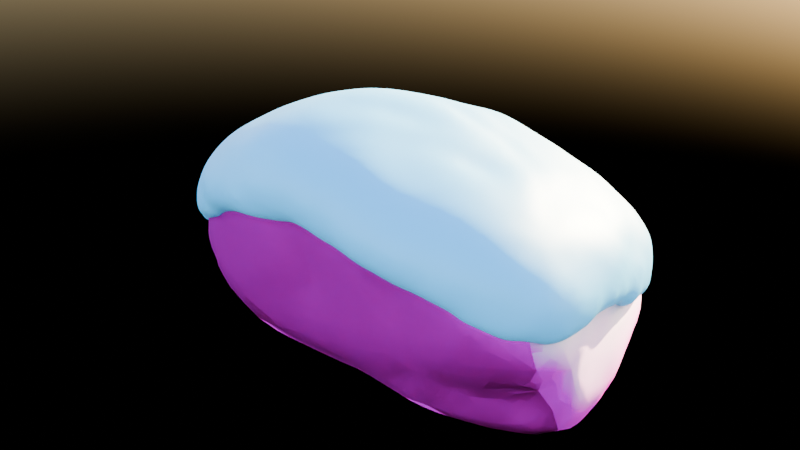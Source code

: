 # Source: snowgen_rock07.blend  (saved by Blender 4.0.36; exported with 4.5.12 LTS)
import bpy
from mathutils import Matrix  # noqa: F401  (used for matrix-valued properties, if any)

bpy.ops.wm.read_factory_settings(use_empty=True)
scene = bpy.context.scene
scene.name = 'Scene'

# ---- collections
col_rock = bpy.data.collections.new('Rock'); scene.collection.children.link(col_rock)
col_snowgenerator = bpy.data.collections.new('SnowGenerator'); scene.collection.children.link(col_snowgenerator)

# ---- images (referenced by path relative to the original .blend; pixels are not part of the script)
import os
ASSET_DIR = os.environ.get("B2B_ASSET_DIR", "")  # directory of the original .blend (textures are referenced by path, not embedded)
HERE = os.path.dirname(os.path.abspath(__file__))  # packed textures are extracted next to this script under _unpacked/

def load_image(name, relpath, width, height, colorspace="sRGB"):
    """Load a texture the original file referenced (path relative to the .blend, or extracted next to this script)."""
    p = next((c for c in (os.path.join(HERE, relpath), os.path.join(ASSET_DIR, relpath)) if relpath and os.path.exists(c)), "")
    if p:
        img = bpy.data.images.load(p, check_existing=True)
        img.name = name
    else:  # same state as the original file: an image datablock whose file is absent (Cycles renders it pink)
        img = bpy.data.images.new(name, width, height)
        img.source = "FILE"
        img.filepath = "//" + (relpath or name)
    img.colorspace_settings.name = colorspace
    return img
img_rock07_norm_jpg = load_image('rock07_norm.jpg', 'rock07_norm.jpg', 1024, 1024, 'Non-Color')
img_rock07_jpg = load_image('rock07.jpg', 'rock07.jpg', 1024, 1024, 'sRGB')
img_rock07_spec_jpg = load_image('rock07_spec.jpg', 'rock07_spec.jpg', 1024, 1024, 'sRGB')
img_untitled_001 = load_image('Untitled.001', 'rock07snow_spec.jpg', 1024, 1024, 'sRGB')

# ---- materials (node trees are filled in below, after node groups)
mat_rock07snow = bpy.data.materials.new('rock07snow')
mat_snow_top = bpy.data.materials.new('snow_top')
mat_snow_top.diffuse_color = (0.02171, 0.333, 0.8001, 1.0)
mat_snow_top.roughness = 0.9113

# ---- node groups
ng_snowthinbakeshader = bpy.data.node_groups.new('SnowThinBakeShader', 'ShaderNodeTree')
_s = ng_snowthinbakeshader.interface.new_socket(name='BSDF', in_out='OUTPUT', socket_type='NodeSocketShader')
_s = ng_snowthinbakeshader.interface.new_socket(name='Color', in_out='INPUT', socket_type='NodeSocketColor')
_s.default_value = (0.6037, 0.6037, 0.6037, 1.0)
_s = ng_snowthinbakeshader.interface.new_socket(name='Norm', in_out='INPUT', socket_type='NodeSocketColor')
_s.default_value = (0.5, 0.5, 1.0, 1.0)
_s = ng_snowthinbakeshader.interface.new_socket(name='Spec', in_out='INPUT', socket_type='NodeSocketColor')
_s = ng_snowthinbakeshader.interface.new_socket(name='Invert r/s (for bake)', in_out='INPUT', socket_type='NodeSocketFloat')
_s.subtype = 'FACTOR'
_s.default_value = 1.0
_s.min_value = 0.0
_s.max_value = 1.0
_N = ng_snowthinbakeshader.nodes; _L = ng_snowthinbakeshader.links
n0 = _N.new('ShaderNodeMix'); n0.name = 'Mix.001'; n0.location = (207, -163)
n0.data_type = 'RGBA'
n1 = _N.new('ShaderNodeMix'); n1.name = 'Mix.003'; n1.location = (-106, -397)
n1.data_type = 'RGBA'
n1.inputs[0].default_value = 0.95
n1.inputs[7].default_value = (0.06495, 0.06495, 0.06495, 1.0)
n2 = _N.new('ShaderNodeInvert'); n2.name = 'Invert Color'; n2.location = (-378, -255)
n3 = _N.new('ShaderNodeMix'); n3.name = 'Mix'; n3.location = (206, 88)
n3.data_type = 'RGBA'
n3.inputs[7].default_value = (0.6365, 0.7651, 0.8013, 1.0)
n4 = _N.new('ShaderNodeNormalMap'); n4.name = 'Normal Map'; n4.location = (-652, 48)
n4.uv_map = 'UVLayer0'
n5 = _N.new('ShaderNodeValToRGB'); n5.name = 'Color Ramp'; n5.location = (-212, 167)
while len(n5.color_ramp.elements) > 1: n5.color_ramp.elements.remove(n5.color_ramp.elements[-1])
n5.color_ramp.elements[0].position = 0.2227; n5.color_ramp.elements[0].color = (0.0, 0.0, 0.0, 1.0)
_e = n5.color_ramp.elements.new(0.5845); _e.color = (0.8613, 0.8613, 0.8613, 1.0)
n6 = _N.new('ShaderNodeNormal'); n6.name = 'Normal'; n6.location = (-410, 155)
n7 = _N.new('ShaderNodeMix'); n7.name = 'Mix.002'; n7.location = (166, -400)
n7.data_type = 'RGBA'
n8 = _N.new('NodeReroute'); n8.name = 'Reroute'; n8.location = (492, -587)
n8.width = 16
n9 = _N.new('ShaderNodeNormalMap'); n9.name = 'Normal Map.001'; n9.location = (-652, -127)
n9.uv_map = 'UVLayer0'
n9.inputs[0].default_value = 0.5
n10 = _N.new('NodeGroupInput'); n10.name = 'Group Input'; n10.location = (-897, -22)
n11 = _N.new('ShaderNodeValToRGB'); n11.name = 'Color Ramp.001'; n11.location = (-202, 404)
while len(n11.color_ramp.elements) > 1: n11.color_ramp.elements.remove(n11.color_ramp.elements[-1])
n11.color_ramp.elements[0].position = 0.3391; n11.color_ramp.elements[0].color = (0.0, 0.0, 0.0, 1.0)
_e = n11.color_ramp.elements.new(0.6973); _e.color = (1.0, 1.0, 1.0, 1.0)
n12 = _N.new('NodeGroupOutput'); n12.name = 'Group Output'; n12.location = (1037, -12)
n13 = _N.new('ShaderNodeBsdfPrincipled'); n13.name = 'Principled BSDF'; n13.location = (714, -31)
n13.distribution = 'GGX'
n13.subsurface_method = 'RANDOM_WALK_SKIN'
n13.inputs[27].default_value = (0.0, 0.0, 0.0, 1.0)
n13.inputs[28].default_value = 1.0
n14 = _N.new('ShaderNodeInvert'); n14.name = 'Invert Color.001'; n14.location = (428, -365)
_L.new(n6.outputs[1], n5.inputs[0])
_L.new(n0.outputs[2], n13.inputs[5])
_L.new(n9.outputs[0], n0.inputs[7])
_L.new(n4.outputs[0], n0.inputs[6])
_L.new(n5.outputs[0], n0.inputs[0])
_L.new(n3.outputs[2], n13.inputs[0])
_L.new(n4.outputs[0], n6.inputs[0])
_L.new(n5.outputs[0], n3.inputs[0])
_L.new(n10.outputs[1], n4.inputs[1])
_L.new(n10.outputs[1], n9.inputs[1])
_L.new(n10.outputs[0], n3.inputs[6])
_L.new(n13.outputs[0], n12.inputs[0])
_L.new(n10.outputs[2], n2.inputs[1])
_L.new(n2.outputs[0], n1.inputs[6])
_L.new(n2.outputs[0], n7.inputs[6])
_L.new(n1.outputs[2], n7.inputs[7])
_L.new(n7.outputs[2], n14.inputs[1])
_L.new(n14.outputs[0], n13.inputs[2])
_L.new(n10.outputs[3], n14.inputs[0])
_L.new(n6.outputs[1], n11.inputs[0])
_L.new(n11.outputs[0], n7.inputs[0])
_L.new(n10.outputs[2], n8.inputs[0])
n12.is_active_output = True
ng_snowgen = bpy.data.node_groups.new('SnowGen', 'GeometryNodeTree')
_s = ng_snowgen.interface.new_socket(name='Geometry', in_out='OUTPUT', socket_type='NodeSocketGeometry')
_s = ng_snowgen.interface.new_socket(name='Geometry', in_out='INPUT', socket_type='NodeSocketGeometry')
_s = ng_snowgen.interface.new_socket(name='Thickness Mult', in_out='INPUT', socket_type='NodeSocketFloat')
_s.default_value = 0.02
_s.min_value = 0.01
_s.max_value = 0.05
_s.force_non_field = True
_s.description = 'Snow thickness'
_s = ng_snowgen.interface.new_socket(name='Max Angle', in_out='INPUT', socket_type='NodeSocketFloat')
_s.default_value = 1.0
_s.min_value = 0.0
_s.max_value = 1.0
_s.force_non_field = True
_s.description = 'Max Angle'
_s = ng_snowgen.interface.new_socket(name='Noise Displacement', in_out='INPUT', socket_type='NodeSocketFloat')
_s.default_value = 0.03
_s.min_value = 0.0
_s.max_value = 0.5
_s.force_non_field = True
_s = ng_snowgen.interface.new_socket(name='Blur Strength', in_out='INPUT', socket_type='NodeSocketInt')
_s.default_value = 3
_s.min_value = 0
_s.max_value = 10
_s.force_non_field = True
_s = ng_snowgen.interface.new_socket(name='Bottom Thickness', in_out='INPUT', socket_type='NodeSocketFloat')
_s.min_value = -1e+04
_s.max_value = 1e+04
_s.force_non_field = True
_s.description = 'Bottom Thickness'
_s = ng_snowgen.interface.new_socket(name='Top Thickness', in_out='INPUT', socket_type='NodeSocketFloat')
_s.default_value = 5.0
_s.min_value = -10.0
_s.max_value = 10.0
_s.force_non_field = True
_s.description = 'Top Thickness'
_s = ng_snowgen.interface.new_socket(name='Voxel Size', in_out='INPUT', socket_type='NodeSocketFloat')
_s.subtype = 'DISTANCE'
_s.default_value = 0.02
_s.min_value = 0.01
_s.max_value = 0.1
_s.force_non_field = True
ng_snowgen.is_modifier = True
# nodes of 'SnowGen' reference scene objects; filled in after objects exist

# ---- material node trees
mat_rock07snow.use_nodes = True; mat_rock07snow.node_tree.nodes.clear()
_N = mat_rock07snow.node_tree.nodes; _L = mat_rock07snow.node_tree.links
n0 = _N.new('ShaderNodeOutputMaterial'); n0.name = 'Material Output'; n0.location = (319, 329)
n1 = _N.new('ShaderNodeTexImage'); n1.name = 'Image Texture.001'; n1.location = (-281, 219)
n1.label = 'NORMALMAP'
n1.hide = True
n1.image = img_rock07_norm_jpg
n2 = _N.new('ShaderNodeTexImage'); n2.name = 'Image Texture'; n2.location = (-285, 269)
n2.label = 'BASE COLOR'
n2.hide = True
n2.image = img_rock07_jpg
n3 = _N.new('ShaderNodeTexImage'); n3.name = 'Image Texture.002'; n3.location = (-289, 169)
n3.label = 'SPECMAP'
n3.image = img_rock07_spec_jpg
n4 = _N.new('ShaderNodeGroup'); n4.name = 'Group'; n4.location = (38, 306)
n4.node_tree = ng_snowthinbakeshader
n4.inputs[3].default_value = 1.0
n5 = _N.new('ShaderNodeTexImage'); n5.name = 'Image Texture.003'; n5.location = (-273, 559)
n5.label = 'BAKE TO'
n5.image = img_untitled_001
_L.new(n2.outputs[0], n4.inputs[0])
_L.new(n1.outputs[0], n4.inputs[1])
_L.new(n3.outputs[0], n4.inputs[2])
_L.new(n4.outputs[0], n0.inputs[0])
n0.is_active_output = True
mat_snow_top.use_nodes = True; mat_snow_top.node_tree.nodes.clear()
_N = mat_snow_top.node_tree.nodes; _L = mat_snow_top.node_tree.links
n0 = _N.new('ShaderNodeBsdfPrincipled'); n0.name = 'Principled BSDF'; n0.location = (10, 300)
n0.inputs[0].default_value = (0.0968, 0.5471, 1.0, 1.0)
n0.inputs[3].default_value = 1.45
n1 = _N.new('ShaderNodeOutputMaterial'); n1.name = 'Material Output'; n1.location = (300, 300)
_L.new(n0.outputs[0], n1.inputs[0])
n1.is_active_output = True

# ---- world
world_world = bpy.data.worlds.new('World'); scene.world = world_world
world_world.use_nodes = True; world_world.node_tree.nodes.clear()
_N = world_world.node_tree.nodes; _L = world_world.node_tree.links
n0 = _N.new('ShaderNodeOutputWorld'); n0.name = 'World Output'; n0.location = (300, 300)
n1 = _N.new('ShaderNodeBackground'); n1.name = 'Background'; n1.location = (10, 300)
n2 = _N.new('ShaderNodeTexSky'); n2.name = 'Sky Texture'; n2.location = (-239, 280)
n2.sun_intensity = 0.4
_L.new(n1.outputs[0], n0.inputs[0])
_L.new(n2.outputs[0], n1.inputs[0])
n0.is_active_output = True
world_world.color = (0.05088, 0.05088, 0.05088)
world_world.use_sun_shadow = False
world_world.sun_shadow_jitter_overblur = 0.0

# ---- meshes
me_rock07white2rnd = bpy.data.meshes.new('rock07white2rnd')
me_rock07white2rnd.from_pydata([(2.123, -1.082, 1.724), (2.497, -0.1266, 1.304), (1.953, 0.02488, 1.503), (1.594, 0.2764, 1.598), (2.401, 0.535, 1.103), (1.608, -0.3201, 1.763), (1.26, 0.04986, 1.69), (2.213, 1.141, 0.9271), (1.706, 1.048, 1.268), (2.87, -0.8686, 1.061), (2.682, 0.005171, 1.098), (2.89, -0.51, 0.2487), (2.76, 0.5463, 0.5857), (2.841, -0.2335, 0.8481), (2.972, -0.9939, 0.3778), (0.9534, 0.4417, 1.729), (0.9669, 0.07319, 1.856), (0.8475, 0.1408, 1.808), (0.7969, -0.3896, 1.994), (1.094, -0.5161, 1.923), (2.317, 1.457, 0.714), (1.812, 1.353, 1.012), (1.15, -1.007, 1.965), (1.712, -1.334, 1.842), (2.905, -0.3931, -0.2974), (2.964, -0.7879, -0.237), (1.094, 1.437, 1.355), (2.961, -1.254, 0.863), (1.228, -0.8341, 1.79), (0.9244, -0.7984, 1.939), (1.742, 1.715, 0.9023), (0.1417, 0.2436, 1.966), (0.2377, 0.000387, 2.114), (0.3438, 0.5441, 1.928), (2.744, -1.637, 1.045), (0.7107, 1.18, 1.6), (2.818, -0.08211, -0.7718), (1.944, -1.692, 1.75), (1.256, -1.893, 1.857), (2.006, -1.924, 1.573), (0.2152, -0.8453, 2.137), (2.848, -1.491, 0.5137), (0.1358, 0.8761, 1.826), (2.272, 1.89, 0.02836), (2.61, 1.366, 0.1685), (-2.828, -0.2005, -0.7506), (-2.762, -0.7383, -0.6476), (2.152, -2.022, 1.175), (2.086, -1.926, 0.8689), (2.441, -1.914, 1.033), (-0.3018, 0.4647, 2.005), (-2.591, -0.005607, -0.8513), (2.85, 0.5571, -0.09114), (2.875, 0.248, -0.4239), (2.621, 0.7743, -0.8735), (0.9576, 1.916, 0.8121), (1.294, 1.72, 1.008), (2.457, 1.646, -0.4195), (0.4468, -1.083, 2.037), (2.471, -1.743, 0.5691), (2.631, -1.368, 0.1463), (1.723, 2.116, 0.1555), (0.5539, 1.463, 1.373), (2.602, -1.034, -0.5131), (2.34, -1.081, -0.4575), (2.149, -1.114, -0.7547), (2.195, -1.285, -0.1575), (0.2535, -1.697, 2.103), (2.595, 0.3224, -0.9942), (1.095, 2.16, -0.1911), (1.695, 2.161, -0.1468), (2.196, 1.899, -0.5034), (-1.148, 0.2823, 1.86), (-0.7361, 0.129, 2.078), (-2.101, -0.4597, -0.8979), (0.9526, -1.884, 1.056), (1.564, -2.012, 1.515), (1.002, -2.142, 1.62), (2.09, -1.508, -0.05417), (1.935, -1.846, 0.4456), (1.794, -1.327, -0.3015), (2.781, -0.8067, -0.79), (2.118, -0.7196, -1.146), (1.726, -1.467, -0.1073), (-0.4058, 0.8228, 1.801), (-0.986, -0.2665, 2.131), (-0.9117, -0.8058, 2.156), (-0.4173, -0.3221, 2.223), (1.178, -1.768, 0.3466), (2.401, -0.1722, -1.144), (1.913, 1.927, -0.8506), (1.397, 2.141, -0.6239), (-2.687, -1.094, -0.4471), (0.6599, 2.191, 0.1554), (0.5993, 2.077, 0.3816), (1.05, 2.021, 0.3523), (-0.185, 1.529, 1.318), (-0.3745, 1.39, 1.539), (0.1976, 1.364, 1.634), (-0.3773, -0.7517, 2.177), (-0.4371, -1.082, 2.201), (1.078, -2.082, 1.763), (0.3103, -2.056, 1.676), (1.762, -0.08538, -1.176), (1.76, 0.3627, -1.179), (0.6543, 2.263, -0.4479), (1.327, -1.549, -0.1587), (1.483, -1.697, 0.1141), (-0.4992, -1.791, 2.086), (0.2064, -1.293, 2.109), (-0.07743, -1.88, 2.019), (-1.196, 1.188, 1.125), (-0.04195, 2.131, 0.3478), (-0.02949, 1.977, 0.8134), (-0.4275, 1.768, 1.091), (0.1859, 1.824, 1.116), (0.9255, -1.44, -0.3018), (0.5456, -1.311, -0.7315), (1.07, -1.283, -0.907), (-0.7051, 1.432, 1.287), (1.821, 0.808, -1.163), (1.938, 1.438, -1.161), (0.124, -1.869, 0.7767), (0.5422, -1.96, 1.11), (0.8073, -1.712, -0.03252), (1.557, 1.809, -1.07), (0.9405, 1.691, -1.125), (0.3055, 1.945, -1.066), (-1.129, 1.578, 0.8489), (-0.9168, 1.841, 0.5883), (1.096, 2.082, -0.9359), (0.6044, 2.223, -0.8261), (-1.835, -0.09311, 1.703), (-1.482, -0.5063, 1.975), (-0.07839, 2.313, -0.512), (-0.4316, -2.047, 1.785), (1.387, -0.8098, -1.123), (0.8523, -1.087, -1.047), (-0.7701, 1.882, 0.4767), (-1.402, 1.278, 0.8072), (-0.3893, 2.033, 0.3828), (-0.7887, 2.067, 0.1611), (1.129, 0.3152, -1.105), (0.4991, 0.4502, -1.096), (0.1697, -1.663, -0.223), (-0.1089, -1.444, -0.5543), (0.7231, -0.3694, -1.132), (-0.06908, -1.078, -0.9662), (-0.3, -1.885, 1.168), (-0.8379, -1.88, 0.6826), (-0.2823, -1.735, 0.7149), (-0.8857, 2.172, -0.304), (-1.469, 1.926, 0.2672), (-0.3013, 0.06279, -1.034), (-0.9559, -1.999, 1.462), (-1.445, -1.938, 1.564), (-1.666, -0.7869, 1.838), (-2.508, 0.1884, 0.9805), (-1.639, 0.4847, 1.396), (-3.285, 0.03579, -0.7185), (-3.361, -0.1461, -0.5627), (0.4197, -1.173, -0.9442), (-0.4956, -0.8925, -1.033), (-0.5103, -1.274, -0.7215), (-2.583, 0.9876, 0.4115), (-1.069, -1.447, -0.5945), (-1.636, 0.118, -0.9532), (-3.253, 1.183, -0.3293), (-3.51, 0.8802, -0.5196), (-3.651, 0.8245, -0.2276), (-3.196, 0.8726, -0.6971), (-2.1, -1.601, -0.0196), (-2.583, -0.9219, 1.299), (-1.995, -0.6742, 1.703), (-2.615, -0.5186, 1.299), (-2.95, 0.4819, -0.7372), (-2.463, -0.9292, -0.7773), (-1.009, 1.199, -0.97), (-1.659, 1.076, -0.8737), (-3.551, 0.4404, -0.5869), (-3.677, 0.1099, -0.2458), (-3.305, -0.3184, -0.02612), (-1.489, -1.805, 1.741), (-2.465, -1.581, 0.4041), (-1.021, -0.08503, -1.008), (-0.7676, -1.703, 0.2977), (-0.2145, -1.649, -0.0492), (-2.592, 1.399, -0.6318), (-1.576, 1.678, -0.8633), (-1.484, -0.8457, -0.9798), (-2.12, -1.29, -0.7491), (-2.824, 1.324, 0.192), (-0.8948, 0.6841, 1.768), (-3.222, 0.6028, 0.3148), (-0.1008, 1.646, 1.258), (1.687, -0.6818, 1.756), (-1.688, -1.696, 0.07139), (-2.423, -1.532, 1.08), (-2.762, -1.364, 0.5815), (-2.219, -1.714, 0.9136), (1.965, 1.91, 0.5053), (-3.245, 0.3012, 0.5061), (0.02648, 1.23, -1.028), (-0.7618, -1.168, -0.9605), (-3.035, 0.7646, 0.3965), (-3.496, 0.6602, 0.1324), (-3.102, 1.111, 0.136), (-2.14, 1.618, 0.3374), (-3.201, -0.4556, 0.6822), (-2.06, -1.257, 1.581), (-1.285, 2.071, -0.6572), (-0.9091, 1.886, -0.9168), (-0.7628, 1.377, -0.9427), (-1.677, -1.431, -0.6686), (-2.444, 1.369, 0.3706), (-2.722, 1.581, 0.06751), (-1.405, -1.883, 0.9764), (-2.952, 1.282, -0.4898), (0.005313, -0.6305, 2.065), (-2.038, 1.016, 0.687), (1.201, 1.42, -1.11), (-1.0, -1.576, 2.076), (-2.609, 1.673, -0.3919), (2.638, -0.2322, -0.9981), (-1.657, 2.031, -0.4282), (-2.458, 0.8788, -0.7823), (-2.238, 1.856, -0.2035), (-2.261, 1.748, -0.5829), (-2.946, 1.267, -0.1527), (-0.7847, 2.188, -0.6454), (-2.09, 1.919, -0.07004), (2.62, -0.8516, 1.378), (2.796, -1.373, 1.259), (-2.949, -0.4484, -0.2889), (-2.908, -0.7558, -0.4131), (-2.17, 1.115, 0.4929), (2.432, 1.412, -0.805), (-3.127, -0.2787, 0.8208), (-0.302, 2.112, -0.9238), (-1.74, 1.237, 0.7109), (1.401, -1.405, -0.3247), (-1.663, 0.9077, 0.941), (-3.511, 0.08766, 0.2154), (1.529, -1.03, -1.031), (0.009015, 0.8341, 1.805), (2.274, 0.8236, -1.173), (-2.624, -1.43, 0.1055), (2.73, -1.202, 0.1716), (-3.29, -0.3712, 0.2257), (-2.67, -1.352, -0.1862), (2.552, 1.065, 0.6497), (2.497, -1.682, 1.517)], [], [(0, 1, 2), (3, 2, 4), (5, 3, 6), (7, 8, 4), (9, 10, 231), (11, 12, 13), (10, 13, 12), (9, 14, 13), (6, 3, 15), (16, 6, 17), (232, 9, 231), (16, 18, 19), (250, 20, 7), (5, 16, 19), (21, 7, 20), (28, 22, 195), (0, 22, 23), (24, 11, 25), (25, 11, 14), (21, 26, 8), (27, 9, 232), (28, 19, 29), (21, 30, 26), (17, 31, 32), (31, 17, 33), (28, 29, 22), (34, 27, 232), (35, 8, 26), (36, 24, 25), (37, 38, 39), (18, 40, 29), (27, 34, 41), (42, 33, 15), (43, 20, 44), (233, 45, 46), (47, 48, 49), (31, 33, 50), (31, 50, 32), (51, 46, 45), (81, 36, 25), (52, 53, 54), (55, 56, 30), (57, 43, 44), (29, 40, 58), (200, 55, 30), (39, 38, 101), (41, 59, 60), (43, 70, 61), (60, 78, 247), (160, 45, 233), (38, 22, 58), (41, 14, 27), (98, 35, 62), (63, 64, 65), (66, 65, 64), (44, 236, 57), (58, 67, 38), (78, 66, 247), (68, 54, 53), (56, 55, 26), (69, 61, 70), (43, 57, 71), (72, 73, 192), (176, 51, 74), (75, 76, 77), (66, 80, 65), (26, 55, 115), (78, 59, 79), (66, 78, 80), (81, 65, 82), (192, 73, 50), (83, 80, 78), (42, 97, 84), (85, 86, 87), (72, 85, 73), (47, 88, 79), (89, 245, 68), (90, 91, 70), (92, 46, 176), (93, 94, 95), (96, 97, 98), (99, 86, 100), (77, 101, 110), (97, 192, 84), (234, 46, 92), (130, 91, 90), (77, 110, 102), (103, 104, 89), (105, 69, 91), (106, 83, 107), (100, 108, 109), (110, 109, 108), (97, 119, 111), (94, 112, 113), (100, 221, 108), (86, 221, 100), (96, 194, 114), (114, 194, 115), (107, 88, 106), (116, 117, 118), (119, 96, 114), (245, 120, 121), (122, 123, 102), (106, 88, 124), (125, 126, 127), (128, 119, 114), (128, 114, 129), (130, 127, 131), (132, 173, 133), (106, 124, 116), (134, 112, 93), (110, 108, 135), (136, 243, 137), (116, 124, 117), (138, 129, 114), (111, 139, 239), (140, 141, 138), (111, 128, 139), (142, 143, 104), (117, 144, 145), (161, 118, 117), (103, 146, 142), (145, 147, 161), (161, 117, 145), (148, 149, 150), (141, 140, 151), (138, 152, 129), (146, 153, 143), (154, 135, 155), (156, 173, 209), (157, 132, 158), (134, 229, 151), (180, 159, 160), (149, 148, 154), (137, 161, 162), (92, 249, 234), (145, 163, 147), (239, 207, 214), (214, 235, 239), (235, 214, 164), (165, 163, 145), (147, 162, 161), (74, 51, 166), (180, 160, 181), (152, 141, 151), (167, 168, 169), (179, 168, 170), (171, 249, 190), (172, 173, 174), (170, 175, 179), (176, 190, 92), (177, 166, 178), (14, 11, 13), (179, 180, 169), (181, 248, 180), (15, 8, 35), (155, 182, 197), (41, 49, 59), (30, 21, 20), (98, 42, 35), (246, 171, 183), (85, 87, 73), (52, 54, 44), (184, 74, 166), (49, 48, 59), (180, 248, 242), (71, 70, 43), (150, 185, 186), (178, 187, 188), (88, 76, 75), (37, 251, 23), (101, 76, 39), (176, 189, 190), (26, 62, 35), (66, 64, 247), (135, 182, 155), (153, 166, 177), (191, 164, 214), (192, 158, 72), (57, 236, 90), (242, 205, 169), (242, 193, 205), (40, 99, 100), (96, 98, 194), (5, 28, 195), (171, 196, 183), (187, 217, 222), (197, 198, 199), (165, 196, 213), (200, 95, 55), (242, 237, 201), (177, 202, 153), (203, 189, 162), (201, 237, 157), (238, 131, 127), (164, 206, 204), (123, 77, 102), (169, 205, 206), (175, 159, 179), (123, 88, 75), (188, 187, 227), (213, 203, 163), (152, 207, 128), (237, 242, 208), (182, 209, 197), (210, 211, 188), (169, 206, 167), (184, 189, 74), (163, 165, 213), (211, 212, 177), (146, 136, 137), (203, 213, 190), (184, 162, 189), (214, 215, 191), (202, 127, 126), (127, 202, 212), (149, 154, 216), (167, 217, 168), (40, 218, 99), (172, 198, 197), (184, 166, 153), (158, 219, 157), (174, 237, 172), (143, 220, 104), (156, 133, 173), (124, 122, 144), (156, 221, 133), (192, 97, 111), (221, 86, 133), (191, 215, 222), (89, 223, 81), (86, 85, 133), (140, 134, 151), (224, 151, 229), (221, 156, 209), (51, 175, 225), (199, 155, 197), (222, 226, 227), (188, 211, 177), (220, 202, 126), (185, 149, 196), (40, 109, 58), (146, 162, 153), (206, 228, 217), (238, 211, 229), (175, 170, 225), (202, 143, 153), (197, 209, 172), (171, 213, 196), (132, 157, 174), (210, 224, 229), (24, 53, 11), (149, 216, 196), (202, 177, 212), (146, 137, 162), (165, 185, 196), (226, 230, 224), (230, 207, 152), (186, 185, 165), (202, 220, 143), (230, 152, 151), (144, 122, 186), (207, 226, 215), (237, 208, 172), (145, 186, 165), (204, 206, 193), (211, 210, 229), (226, 207, 230), (211, 238, 127), (215, 214, 207), (231, 251, 232), (233, 234, 249), (228, 206, 191), (224, 230, 151), (137, 118, 161), (149, 185, 150), (155, 199, 216), (246, 183, 198), (157, 219, 235), (154, 155, 216), (162, 147, 203), (191, 206, 164), (157, 164, 204), (121, 90, 236), (108, 221, 182), (157, 237, 174), (144, 117, 124), (98, 115, 194), (144, 186, 145), (238, 229, 134), (141, 152, 138), (170, 187, 225), (157, 235, 164), (183, 196, 216), (239, 128, 207), (120, 104, 220), (173, 172, 209), (45, 159, 51), (148, 135, 154), (147, 163, 203), (226, 222, 215), (238, 134, 131), (132, 174, 173), (127, 212, 211), (193, 206, 205), (152, 128, 129), (241, 239, 219), (106, 116, 118), (108, 182, 135), (224, 227, 226), (51, 159, 175), (239, 139, 128), (204, 193, 201), (240, 106, 118), (167, 206, 217), (130, 125, 127), (105, 131, 134), (162, 184, 153), (210, 227, 224), (177, 178, 188), (134, 140, 112), (159, 45, 160), (186, 122, 150), (191, 222, 228), (198, 172, 208), (125, 90, 121), (199, 183, 216), (136, 146, 103), (142, 104, 103), (6, 16, 5), (136, 82, 243), (125, 220, 126), (158, 241, 219), (128, 111, 119), (135, 148, 102), (138, 114, 113), (170, 168, 217), (148, 122, 102), (136, 103, 82), (242, 201, 193), (123, 122, 124), (140, 138, 113), (188, 227, 210), (143, 142, 146), (140, 113, 112), (157, 204, 201), (124, 88, 123), (158, 132, 72), (133, 85, 132), (121, 220, 125), (121, 120, 220), (111, 241, 158), (137, 243, 118), (102, 110, 135), (93, 95, 69), (239, 241, 111), (80, 240, 118), (181, 160, 233), (121, 236, 245), (104, 120, 245), (69, 105, 93), (217, 228, 222), (182, 221, 209), (240, 80, 83), (91, 131, 105), (131, 91, 130), (158, 192, 111), (104, 245, 89), (119, 97, 96), (90, 125, 130), (203, 190, 189), (112, 94, 93), (106, 240, 83), (166, 51, 225), (94, 113, 55), (115, 113, 114), (110, 67, 109), (69, 70, 91), (97, 42, 98), (118, 243, 65), (50, 84, 192), (94, 55, 95), (55, 113, 115), (99, 87, 86), (82, 103, 89), (105, 134, 93), (170, 217, 187), (198, 183, 199), (107, 83, 78), (242, 248, 208), (122, 148, 150), (80, 118, 65), (62, 26, 115), (68, 245, 54), (88, 107, 79), (89, 81, 82), (222, 227, 187), (67, 110, 101), (79, 48, 47), (65, 243, 82), (62, 115, 98), (68, 53, 36), (85, 72, 132), (78, 79, 107), (71, 90, 70), (57, 90, 71), (244, 42, 84), (89, 68, 223), (101, 77, 76), (38, 67, 101), (87, 99, 218), (109, 67, 58), (245, 236, 54), (75, 77, 123), (59, 48, 79), (61, 69, 95), (180, 242, 169), (36, 223, 68), (234, 233, 46), (223, 36, 81), (81, 25, 14), (60, 59, 78), (54, 236, 44), (248, 246, 198), (63, 65, 81), (109, 40, 100), (76, 88, 47), (34, 49, 41), (87, 50, 73), (41, 247, 14), (33, 244, 50), (38, 23, 22), (218, 40, 18), (208, 248, 198), (33, 42, 244), (87, 32, 50), (233, 248, 181), (12, 52, 44), (41, 60, 247), (19, 18, 29), (39, 47, 49), (190, 213, 171), (200, 43, 61), (34, 251, 49), (247, 81, 14), (64, 63, 247), (10, 1, 231), (47, 39, 76), (233, 249, 248), (249, 246, 248), (15, 35, 42), (43, 200, 20), (168, 179, 169), (61, 95, 200), (24, 36, 53), (176, 46, 51), (187, 178, 225), (63, 81, 247), (58, 22, 29), (20, 250, 44), (30, 56, 26), (17, 15, 33), (12, 44, 250), (52, 12, 11), (38, 37, 23), (249, 171, 246), (189, 176, 74), (251, 34, 232), (27, 14, 9), (53, 52, 11), (16, 32, 18), (32, 87, 218), (30, 20, 200), (251, 231, 0), (218, 18, 32), (17, 32, 16), (22, 0, 195), (5, 195, 0), (251, 37, 39), (7, 21, 8), (250, 7, 4), (15, 17, 6), (4, 10, 12), (8, 15, 3), (0, 23, 251), (19, 28, 5), (10, 4, 1), (4, 12, 250), (1, 0, 231), (5, 0, 2), (9, 13, 10), (5, 2, 3), (180, 179, 159), (190, 249, 92), (8, 3, 4), (178, 166, 225), (39, 49, 251), (1, 4, 2), (235, 219, 239), (84, 50, 244)])
me_rock07white2rnd.polygons.foreach_set('use_smooth', [True] * 500)
_uv = me_rock07white2rnd.uv_layers.new(name='UVLayer0')
_uv.uv.foreach_set('vector', [0.4206, 0.1785, 0.4697, 0.09264, 0.5159, 0.1235, 0.558, 0.1347, 0.5159, 0.1235, 0.5264, 0.05847, 0.5115, 0.1702, 0.558, 0.1347, 0.5621, 0.1717, 0.5848, 0.03415, 0.6098, 0.07836, 0.5264, 0.05847, 0.1947, 0.893, 0.2159, 0.8126, 0.2275, 0.8935, 0.1202, 0.8467, 0.1748, 0.756, 0.1857, 0.8318, 0.2159, 0.8126, 0.1857, 0.8318, 0.1748, 0.756, 0.1947, 0.893, 0.1235, 0.8936, 0.1857, 0.8318, 0.5621, 0.1717, 0.558, 0.1347, 0.6116, 0.1705, 0.5825, 0.1924, 0.5621, 0.1717, 0.5954, 0.1961, 0.205, 0.9408, 0.1947, 0.893, 0.2275, 0.8935, 0.5825, 0.1924, 0.5581, 0.2325, 0.5295, 0.2186, 0.5577, 0.01201, 0.6025, 0.006176, 0.5848, 0.03415, 0.5115, 0.1702, 0.5825, 0.1924, 0.5295, 0.2186, 0.6265, 0.05034, 0.5848, 0.03415, 0.6025, 0.006176, 0.9637, 0.9161, 0.9774, 0.8946, 0.9774, 0.9569, 0.4206, 0.1785, 0.4886, 0.2437, 0.4278, 0.2226, 0.06772, 0.8267, 0.1202, 0.8467, 0.06595, 0.8641, 0.06595, 0.8641, 0.1202, 0.8467, 0.1235, 0.8936, 0.6265, 0.05034, 0.6787, 0.09876, 0.6098, 0.07836, 0.1671, 0.9255, 0.1947, 0.893, 0.205, 0.9408, 0.497, 0.2263, 0.5295, 0.2186, 0.519, 0.2467, 0.6265, 0.05034, 0.6588, 0.03285, 0.6787, 0.09876, 0.5954, 0.1961, 0.6484, 0.2404, 0.6235, 0.2497, 0.6484, 0.2404, 0.5954, 0.1961, 0.6583, 0.2087, 0.497, 0.2263, 0.519, 0.2467, 0.4886, 0.2437, 0.1787, 0.9598, 0.1671, 0.9255, 0.205, 0.9408, 0.6834, 0.1429, 0.6098, 0.07836, 0.6787, 0.09876, 0.0265, 0.7891, 0.06772, 0.8267, 0.06595, 0.8641, 0.3858, 0.2264, 0.4147, 0.2863, 0.3645, 0.2334, 0.5581, 0.2325, 0.5608, 0.3004, 0.519, 0.2467, 0.1671, 0.9255, 0.1787, 0.9598, 0.1279, 0.9389, 0.697, 0.2025, 0.6583, 0.2087, 0.6116, 0.1705, 0.1464, 0.6185, 0.2066, 0.6701, 0.1493, 0.6728, 0.2305, 0.9507, 0.2633, 0.9237, 0.2633, 0.9834, 0.4125, 0.91, 0.4443, 0.9063, 0.4256, 0.9363, 0.6484, 0.2404, 0.6583, 0.2087, 0.6937, 0.2584, 0.6484, 0.2404, 0.6937, 0.2584, 0.6235, 0.2497, 0.2053, 0.4689, 0.2755, 0.4891, 0.2229, 0.4915, 0.01078, 0.8533, 0.0265, 0.7891, 0.06595, 0.8641, 0.1069, 0.7443, 0.06753, 0.7665, 0.03347, 0.7076, 0.7247, 0.0738, 0.6878, 0.06452, 0.6588, 0.03285, 0.09629, 0.635, 0.1464, 0.6185, 0.1493, 0.6728, 0.519, 0.2467, 0.5608, 0.3004, 0.528, 0.2971, 0.6599, 0.00149, 0.7247, 0.0738, 0.6588, 0.03285, 0.3645, 0.2334, 0.4147, 0.2863, 0.412, 0.3083, 0.4798, 0.9751, 0.4732, 0.9423, 0.5193, 0.9584, 0.1464, 0.6185, 0.1359, 0.5827, 0.1652, 0.5925, 0.9711, 0.738, 0.9637, 0.6841, 0.9879, 0.75, 0.3003, 0.8717, 0.2802, 0.9207, 0.2475, 0.8842, 0.4147, 0.2863, 0.4886, 0.2437, 0.528, 0.2971, 0.1279, 0.9389, 0.1235, 0.8936, 0.1671, 0.9255, 0.7304, 0.1677, 0.6834, 0.1429, 0.7154, 0.1345, 0.5891, 0.96, 0.5852, 0.9365, 0.6149, 0.9223, 0.5539, 0.9219, 0.6149, 0.9223, 0.5852, 0.9365, 0.1493, 0.6728, 0.05325, 0.6489, 0.09629, 0.635, 0.528, 0.2971, 0.4937, 0.3466, 0.4147, 0.2863, 0.9637, 0.6841, 0.9865, 0.6986, 0.9879, 0.75, 0.01273, 0.7456, 0.03347, 0.7076, 0.06753, 0.7665, 0.6878, 0.06452, 0.7247, 0.0738, 0.6787, 0.09876, 0.8614, 0.512, 0.8143, 0.4725, 0.8469, 0.4703, 0.1464, 0.6185, 0.09629, 0.635, 0.09359, 0.6071, 0.7347, 0.325, 0.6961, 0.3084, 0.749, 0.2834, 0.2956, 0.4627, 0.2053, 0.4689, 0.2519, 0.4277, 0.4368, 0.8037, 0.3849, 0.8546, 0.3773, 0.8044, 0.5539, 0.9219, 0.5705, 0.8877, 0.6149, 0.9223, 0.6787, 0.09876, 0.7247, 0.0738, 0.7669, 0.1356, 0.5408, 0.9128, 0.4732, 0.9423, 0.4879, 0.8962, 0.9865, 0.6986, 0.9637, 0.6841, 0.9879, 0.6594, 0.6184, 0.9773, 0.6149, 0.9223, 0.66, 0.9211, 0.749, 0.2834, 0.6961, 0.3084, 0.6937, 0.2584, 0.5498, 0.8807, 0.5705, 0.8877, 0.5408, 0.9128, 0.697, 0.2025, 0.7694, 0.2042, 0.7279, 0.2423, 0.6821, 0.349, 0.6364, 0.3754, 0.6411, 0.3144, 0.7347, 0.325, 0.6821, 0.349, 0.6961, 0.3084, 0.4125, 0.91, 0.5054, 0.8294, 0.4879, 0.8962, 0.2474, 0.02906, 0.1501, 0.03528, 0.2003, 0.0109, 0.06025, 0.5943, 0.08869, 0.5716, 0.1359, 0.5827, 0.3103, 0.4858, 0.2755, 0.4891, 0.2956, 0.4627, 0.8327, 0.5417, 0.8087, 0.5544, 0.8037, 0.5266, 0.7176, 0.6496, 0.696, 0.673, 0.6764, 0.6352, 0.606, 0.336, 0.6364, 0.3754, 0.5848, 0.3595, 0.3773, 0.8044, 0.3638, 0.8096, 0.3526, 0.7036, 0.7694, 0.2042, 0.749, 0.2834, 0.7279, 0.2423, 0.6317, 0.4678, 0.6534, 0.4828, 0.6271, 0.4894, 0.9386, 0.5141, 0.9016, 0.4904, 0.9144, 0.4678, 0.3773, 0.8044, 0.3526, 0.7036, 0.3794, 0.7419, 0.2357, 0.08443, 0.1922, 0.08251, 0.2474, 0.02906, 0.8967, 0.5348, 0.8614, 0.512, 0.9016, 0.4904, 0.5568, 0.8461, 0.5498, 0.8807, 0.5265, 0.8582, 0.5848, 0.3595, 0.5351, 0.4033, 0.5274, 0.3266, 0.5014, 0.3788, 0.5274, 0.3266, 0.5351, 0.4033, 0.696, 0.673, 0.7284, 0.6922, 0.7507, 0.7422, 0.8087, 0.5544, 0.8234, 0.5955, 0.7728, 0.6067, 0.5848, 0.3595, 0.5838, 0.425, 0.5351, 0.4033, 0.6364, 0.3754, 0.5838, 0.425, 0.5848, 0.3595, 0.9949, 0.6147, 0.9839, 0.6251, 0.9637, 0.5981, 0.9637, 0.5981, 0.9839, 0.6251, 0.9696, 0.6564, 0.5265, 0.8582, 0.5054, 0.8294, 0.5568, 0.8461, 0.576, 0.8111, 0.623, 0.7804, 0.6359, 0.8284, 0.9949, 0.5646, 0.9949, 0.6147, 0.9637, 0.5981, 0.1501, 0.03528, 0.1492, 0.07519, 0.08865, 0.06195, 0.4711, 0.7324, 0.4337, 0.7671, 0.3794, 0.7419, 0.5568, 0.8461, 0.5054, 0.8294, 0.5462, 0.7995, 0.05064, 0.09442, 0.05888, 0.1486, 0.03089, 0.2037, 0.7828, 0.7103, 0.7284, 0.6922, 0.748, 0.6496, 0.7828, 0.7103, 0.748, 0.6496, 0.8095, 0.6769, 0.02161, 0.1346, 0.03089, 0.2037, 0.005375, 0.178, 0.7507, 0.3918, 0.717, 0.4363, 0.6962, 0.3949, 0.5568, 0.8461, 0.5462, 0.7995, 0.576, 0.8111, 0.9161, 0.5824, 0.8234, 0.5955, 0.8327, 0.5417, 0.3526, 0.7036, 0.3513, 0.6651, 0.3753, 0.675, 0.3041, 0.1212, 0.3262, 0.1106, 0.3283, 0.1701, 0.576, 0.8111, 0.5462, 0.7995, 0.623, 0.7804, 0.8192, 0.6634, 0.8095, 0.6769, 0.748, 0.6496, 0.7507, 0.7422, 0.7884, 0.7493, 0.8036, 0.7752, 0.8244, 0.6264, 0.8546, 0.6511, 0.8192, 0.6634, 0.7507, 0.7422, 0.7828, 0.7103, 0.7884, 0.7493, 0.1935, 0.1388, 0.1771, 0.1935, 0.1922, 0.08251, 0.623, 0.7804, 0.5709, 0.7442, 0.6092, 0.7213, 0.6471, 0.7704, 0.6359, 0.8284, 0.623, 0.7804, 0.2357, 0.08443, 0.2579, 0.1774, 0.1935, 0.1388, 0.6092, 0.7213, 0.6551, 0.7267, 0.6471, 0.7704, 0.6471, 0.7704, 0.623, 0.7804, 0.6092, 0.7213, 0.4366, 0.6913, 0.4883, 0.6477, 0.4829, 0.6961, 0.8546, 0.6511, 0.8244, 0.6264, 0.9061, 0.649, 0.8192, 0.6634, 0.8532, 0.7085, 0.8095, 0.6769, 0.2579, 0.1774, 0.2106, 0.2661, 0.1771, 0.1935, 0.4119, 0.6309, 0.3753, 0.675, 0.4073, 0.5863, 0.2663, 0.9329, 0.2999, 0.9237, 0.2999, 0.9772, 0.7765, 0.9001, 0.6867, 0.8748, 0.722, 0.8213, 0.9161, 0.5824, 0.9403, 0.6396, 0.9061, 0.649, 0.1881, 0.5686, 0.1976, 0.5307, 0.2148, 0.5396, 0.4883, 0.6477, 0.4366, 0.6913, 0.4119, 0.6309, 0.3283, 0.1701, 0.3343, 0.2093, 0.3023, 0.2877, 0.6271, 0.4894, 0.5972, 0.4899, 0.6317, 0.4678, 0.6092, 0.7213, 0.6318, 0.6863, 0.6551, 0.7267, 0.3214, 0.7658, 0.2635, 0.7688, 0.2597, 0.7317, 0.2597, 0.7317, 0.2988, 0.7317, 0.3214, 0.7658, 0.2988, 0.7317, 0.2597, 0.7317, 0.2779, 0.6967, 0.6212, 0.6363, 0.6318, 0.6863, 0.6092, 0.7213, 0.3226, 0.2516, 0.3023, 0.2877, 0.3343, 0.2093, 0.2519, 0.4277, 0.2053, 0.4689, 0.1982, 0.3837, 0.3003, 0.832, 0.3003, 0.8717, 0.252, 0.844, 0.8532, 0.7085, 0.8546, 0.6511, 0.9061, 0.649, 0.9369, 0.8804, 0.9578, 0.9178, 0.9289, 0.9325, 0.1568, 0.5533, 0.1143, 0.5482, 0.1168, 0.5192, 0.5718, 0.5403, 0.5972, 0.4899, 0.648, 0.5434, 0.8889, 0.1959, 0.9335, 0.15, 0.9232, 0.2142, 0.1168, 0.5192, 0.156, 0.4991, 0.1568, 0.5533, 0.66, 0.5114, 0.648, 0.5434, 0.6271, 0.4894, 0.09647, 0.3234, 0.1982, 0.3837, 0.1051, 0.3818, 0.1235, 0.8936, 0.1202, 0.8467, 0.1857, 0.8318, 0.9607, 0.9498, 0.9234, 0.982, 0.9289, 0.9325, 0.867, 0.3413, 0.8761, 0.3226, 0.8905, 0.3922, 0.6116, 0.1705, 0.6098, 0.07836, 0.6834, 0.1429, 0.8201, 0.07765, 0.8409, 0.0744, 0.8258, 0.176, 0.4798, 0.9751, 0.4256, 0.9363, 0.4732, 0.9423, 0.6588, 0.03285, 0.6265, 0.05034, 0.6025, 0.006176, 0.7304, 0.1677, 0.697, 0.2025, 0.6834, 0.1429, 0.5673, 0.4918, 0.5718, 0.5403, 0.5344, 0.504, 0.6821, 0.349, 0.6411, 0.3144, 0.6961, 0.3084, 0.1069, 0.7443, 0.03347, 0.7076, 0.1493, 0.6728, 0.2212, 0.3302, 0.2519, 0.4277, 0.1982, 0.3837, 0.4256, 0.9363, 0.4443, 0.9063, 0.4732, 0.9423, 0.8905, 0.3922, 0.8761, 0.3226, 0.9139, 0.3538, 0.09359, 0.6071, 0.1359, 0.5827, 0.1464, 0.6185, 0.4829, 0.6961, 0.5279, 0.6565, 0.5577, 0.7085, 0.1051, 0.3818, 0.06874, 0.4642, 0.04697, 0.3718, 0.5054, 0.8294, 0.3849, 0.8546, 0.4368, 0.8037, 0.3858, 0.2264, 0.3513, 0.1852, 0.4278, 0.2226, 0.3638, 0.8096, 0.3849, 0.8546, 0.377, 0.893, 0.2956, 0.4627, 0.2927, 0.3747, 0.3324, 0.4345, 0.6787, 0.09876, 0.7154, 0.1345, 0.6834, 0.1429, 0.5539, 0.9219, 0.5852, 0.9365, 0.5189, 0.9663, 0.3753, 0.675, 0.3929, 0.5802, 0.4073, 0.5863, 0.2106, 0.2661, 0.1982, 0.3837, 0.09647, 0.3234, 0.2351, 0.7056, 0.2779, 0.6967, 0.2597, 0.7317, 0.6729, 0.7575, 0.722, 0.8213, 0.663, 0.8024, 0.09629, 0.635, 0.05325, 0.6489, 0.06025, 0.5943, 0.9139, 0.3538, 0.9582, 0.3818, 0.9524, 0.4192, 0.9139, 0.3538, 0.9639, 0.3537, 0.9582, 0.3818, 0.5608, 0.3004, 0.606, 0.336, 0.5848, 0.3595, 0.7176, 0.6496, 0.6764, 0.6352, 0.7238, 0.6356, 0.5115, 0.1702, 0.497, 0.2263, 0.479, 0.1856, 0.5718, 0.5403, 0.5579, 0.5766, 0.5344, 0.504, 0.06874, 0.4642, 0.07815, 0.4975, 0.04192, 0.4664, 0.4696, 0.5016, 0.5236, 0.475, 0.4807, 0.522, 0.6212, 0.6363, 0.5579, 0.5766, 0.6339, 0.5828, 0.7714, 0.4707, 0.8037, 0.5266, 0.7559, 0.5419, 0.9139, 0.3538, 0.9164, 0.2808, 0.9485, 0.3305, 0.09647, 0.3234, 0.09886, 0.2318, 0.2106, 0.2661, 0.3277, 0.3129, 0.2927, 0.3747, 0.3023, 0.2877, 0.2804, 0.606, 0.3324, 0.5716, 0.3432, 0.6417, 0.01142, 0.2574, 0.005375, 0.178, 0.03089, 0.2037, 0.2779, 0.6967, 0.2305, 0.6737, 0.2613, 0.652, 0.4337, 0.7671, 0.3773, 0.8044, 0.3794, 0.7419, 0.9289, 0.9325, 0.8869, 0.9341, 0.8849, 0.8764, 0.156, 0.4991, 0.1976, 0.5307, 0.1568, 0.5533, 0.4337, 0.7671, 0.5054, 0.8294, 0.4368, 0.8037, 0.04697, 0.3718, 0.06874, 0.4642, 0.03653, 0.4339, 0.6339, 0.5828, 0.6589, 0.6655, 0.6318, 0.6863, 0.8532, 0.7085, 0.8535, 0.7762, 0.7828, 0.7103, 0.9164, 0.2808, 0.9139, 0.3538, 0.8937, 0.286, 0.8409, 0.0744, 0.8772, 0.137, 0.8258, 0.176, 0.01021, 0.346, 0.0303, 0.3118, 0.04697, 0.3718, 0.9289, 0.9325, 0.8849, 0.8764, 0.9369, 0.8804, 0.2212, 0.3302, 0.2927, 0.3747, 0.2519, 0.4277, 0.6318, 0.6863, 0.6212, 0.6363, 0.6339, 0.5828, 0.0303, 0.3118, 0.08044, 0.3011, 0.09647, 0.3234, 0.2579, 0.1774, 0.3041, 0.1212, 0.3283, 0.1701, 0.3277, 0.3129, 0.3483, 0.3969, 0.3324, 0.4345, 0.2212, 0.3302, 0.3023, 0.2877, 0.2927, 0.3747, 0.8523, 0.8142, 0.891, 0.8183, 0.8768, 0.843, 0.09886, 0.2318, 0.03089, 0.2037, 0.05888, 0.1486, 0.03089, 0.2037, 0.09886, 0.2318, 0.08044, 0.3011, 0.4883, 0.6477, 0.4119, 0.6309, 0.4647, 0.5947, 0.9369, 0.8804, 0.9499, 0.852, 0.9578, 0.9178, 0.5608, 0.3004, 0.5907, 0.3014, 0.606, 0.336, 0.8889, 0.1959, 0.8123, 0.2318, 0.8258, 0.176, 0.2212, 0.3302, 0.1982, 0.3837, 0.2106, 0.2661, 0.722, 0.8213, 0.8086, 0.8108, 0.7765, 0.9001, 0.9232, 0.2142, 0.9164, 0.2808, 0.8889, 0.1959, 0.1771, 0.1935, 0.08656, 0.1272, 0.1922, 0.08251, 0.9322, 0.1197, 0.9639, 0.113, 0.9335, 0.15, 0.5462, 0.7995, 0.4711, 0.7324, 0.5709, 0.7442, 0.9322, 0.1197, 0.8798, 0.03729, 0.9639, 0.113, 0.6729, 0.7575, 0.696, 0.673, 0.7507, 0.7422, 0.5838, 0.425, 0.6364, 0.3754, 0.6962, 0.3949, 0.8768, 0.843, 0.891, 0.8183, 0.9383, 0.8024, 0.2474, 0.02906, 0.2544, 0.009674, 0.3109, 0.00149, 0.6364, 0.3754, 0.6821, 0.349, 0.6962, 0.3949, 0.8244, 0.6264, 0.9161, 0.5824, 0.9061, 0.649, 0.9303, 0.7118, 0.9061, 0.649, 0.9403, 0.6396, 0.8798, 0.03729, 0.9322, 0.1197, 0.8772, 0.137, 0.2053, 0.4689, 0.156, 0.4991, 0.12, 0.4536, 0.4807, 0.522, 0.4073, 0.5863, 0.4696, 0.5016, 0.9383, 0.8024, 0.9144, 0.7649, 0.9533, 0.7723, 0.04697, 0.3718, 0.0303, 0.3118, 0.09647, 0.3234, 0.08656, 0.1272, 0.09886, 0.2318, 0.05888, 0.1486, 0.5279, 0.6565, 0.4883, 0.6477, 0.5579, 0.5766, 0.5608, 0.3004, 0.5274, 0.3266, 0.528, 0.2971, 0.2579, 0.1774, 0.3023, 0.2877, 0.2106, 0.2661, 0.8849, 0.8764, 0.9143, 0.854, 0.9499, 0.852, 0.01142, 0.2574, 0.0303, 0.3118, 0.00149, 0.3016, 0.156, 0.4991, 0.1168, 0.5192, 0.12, 0.4536, 0.09886, 0.2318, 0.1771, 0.1935, 0.2106, 0.2661, 0.8258, 0.176, 0.8772, 0.137, 0.8889, 0.1959, 0.5718, 0.5403, 0.6339, 0.5828, 0.5579, 0.5766, 0.6867, 0.8748, 0.7765, 0.9001, 0.7372, 0.9561, 0.9486, 0.6822, 0.9303, 0.7118, 0.9403, 0.6396, 0.06772, 0.8267, 0.06753, 0.7665, 0.1202, 0.8467, 0.4883, 0.6477, 0.4647, 0.5947, 0.5579, 0.5766, 0.09886, 0.2318, 0.09647, 0.3234, 0.08044, 0.3011, 0.2579, 0.1774, 0.3283, 0.1701, 0.3023, 0.2877, 0.6212, 0.6363, 0.5279, 0.6565, 0.5579, 0.5766, 0.9144, 0.7649, 0.8987, 0.751, 0.9303, 0.7118, 0.8987, 0.751, 0.8535, 0.7762, 0.8532, 0.7085, 0.5577, 0.7085, 0.5279, 0.6565, 0.6212, 0.6363, 0.09886, 0.2318, 0.08656, 0.1272, 0.1771, 0.1935, 0.8987, 0.751, 0.8532, 0.7085, 0.9061, 0.649, 0.5709, 0.7442, 0.4711, 0.7324, 0.5577, 0.7085, 0.8535, 0.7762, 0.9144, 0.7649, 0.891, 0.8183, 0.9164, 0.2808, 0.8937, 0.286, 0.8889, 0.1959, 0.6092, 0.7213, 0.5577, 0.7085, 0.6212, 0.6363, 0.9704, 0.4897, 0.9985, 0.4678, 0.9827, 0.5111, 0.0303, 0.3118, 0.01021, 0.346, 0.00149, 0.3016, 0.9144, 0.7649, 0.8535, 0.7762, 0.8987, 0.751, 0.0303, 0.3118, 0.01142, 0.2574, 0.03089, 0.2037, 0.891, 0.8183, 0.8523, 0.8142, 0.8535, 0.7762, 0.4066, 0.127, 0.3513, 0.1852, 0.3559, 0.1437, 0.9792, 0.8916, 0.9637, 0.8662, 0.9792, 0.8093, 0.9143, 0.854, 0.8849, 0.8764, 0.8768, 0.843, 0.9303, 0.7118, 0.8987, 0.751, 0.9061, 0.649, 0.3283, 0.1701, 0.3483, 0.1531, 0.3343, 0.2093, 0.4883, 0.6477, 0.5279, 0.6565, 0.4829, 0.6961, 0.4073, 0.5863, 0.4807, 0.522, 0.4647, 0.5947, 0.5673, 0.4918, 0.5344, 0.504, 0.5236, 0.475, 0.7765, 0.9001, 0.8086, 0.8108, 0.8322, 0.8125, 0.4119, 0.6309, 0.4073, 0.5863, 0.4647, 0.5947, 0.3023, 0.2877, 0.3226, 0.2516, 0.3277, 0.3129, 0.2351, 0.7056, 0.2305, 0.6737, 0.2779, 0.6967, 0.3432, 0.6417, 0.2779, 0.6967, 0.2613, 0.652, 0.08865, 0.06195, 0.04085, 0.06433, 0.09357, 0.0216, 0.8635, 0.00149, 0.8798, 0.03729, 0.8409, 0.0744, 0.7765, 0.9001, 0.7984, 0.9739, 0.7372, 0.9561, 0.5709, 0.7442, 0.623, 0.7804, 0.5462, 0.7995, 0.6764, 0.6352, 0.7359, 0.6032, 0.7238, 0.6356, 0.5709, 0.7442, 0.5577, 0.7085, 0.6092, 0.7213, 0.9607, 0.6098, 0.9403, 0.6396, 0.9161, 0.5824, 0.8546, 0.6511, 0.8532, 0.7085, 0.8192, 0.6634, 0.1168, 0.5192, 0.06874, 0.4642, 0.12, 0.4536, 0.3432, 0.6417, 0.2988, 0.7317, 0.2779, 0.6967, 0.5344, 0.504, 0.5579, 0.5766, 0.4647, 0.5947, 0.3214, 0.7658, 0.341, 0.8274, 0.2635, 0.7688, 0.1492, 0.07519, 0.1922, 0.08251, 0.08656, 0.1272, 0.9335, 0.15, 0.8889, 0.1959, 0.8772, 0.137, 0.2229, 0.4915, 0.1976, 0.5307, 0.2053, 0.4689, 0.4366, 0.6913, 0.3753, 0.675, 0.4119, 0.6309, 0.6551, 0.7267, 0.6318, 0.6863, 0.6589, 0.6655, 0.9144, 0.7649, 0.9383, 0.8024, 0.891, 0.8183, 0.9607, 0.6098, 0.9161, 0.5824, 0.9367, 0.5395, 0.7507, 0.3918, 0.7694, 0.4648, 0.717, 0.4363, 0.03089, 0.2037, 0.08044, 0.3011, 0.0303, 0.3118, 0.9915, 0.753, 0.9915, 0.8063, 0.9637, 0.7562, 0.8532, 0.7085, 0.7828, 0.7103, 0.8095, 0.6769, 0.8028, 0.4613, 0.7724, 0.4452, 0.8028, 0.4222, 0.5568, 0.8461, 0.576, 0.8111, 0.6359, 0.8284, 0.8635, 0.00149, 0.8409, 0.0744, 0.8258, 0.006164, 0.9303, 0.7118, 0.9533, 0.7723, 0.9144, 0.7649, 0.2053, 0.4689, 0.1976, 0.5307, 0.156, 0.4991, 0.3214, 0.7658, 0.3432, 0.7898, 0.341, 0.8274, 0.9704, 0.4897, 0.9827, 0.5111, 0.9637, 0.5349, 0.5747, 0.8534, 0.5568, 0.8461, 0.6359, 0.8284, 0.9369, 0.8804, 0.8849, 0.8764, 0.9499, 0.852, 0.02161, 0.1346, 0.05064, 0.09442, 0.03089, 0.2037, 0.8967, 0.5348, 0.9367, 0.5395, 0.9161, 0.5824, 0.3023, 0.2877, 0.2212, 0.3302, 0.2106, 0.2661, 0.9486, 0.6822, 0.9533, 0.7723, 0.9303, 0.7118, 0.09647, 0.3234, 0.1051, 0.3818, 0.04697, 0.3718, 0.9161, 0.5824, 0.8244, 0.6264, 0.8234, 0.5955, 0.1976, 0.5307, 0.2229, 0.4915, 0.2148, 0.5396, 0.5577, 0.7085, 0.4711, 0.7324, 0.4829, 0.6961, 0.8768, 0.843, 0.9383, 0.8024, 0.9143, 0.854, 0.8123, 0.2318, 0.8889, 0.1959, 0.8937, 0.286, 0.05064, 0.09442, 0.04085, 0.06433, 0.08865, 0.06195, 0.4807, 0.522, 0.5344, 0.504, 0.4647, 0.5947, 0.3041, 0.1212, 0.2579, 0.1774, 0.2357, 0.08443, 0.1935, 0.1388, 0.1922, 0.08251, 0.2357, 0.08443, 0.5621, 0.1717, 0.5825, 0.1924, 0.5115, 0.1702, 0.3041, 0.1212, 0.2991, 0.05644, 0.3262, 0.1106, 0.05064, 0.09442, 0.08656, 0.1272, 0.05888, 0.1486, 0.722, 0.8213, 0.7746, 0.7928, 0.8086, 0.8108, 0.7828, 0.7103, 0.7507, 0.7422, 0.7284, 0.6922, 0.3753, 0.675, 0.4366, 0.6913, 0.3794, 0.7419, 0.8192, 0.6634, 0.748, 0.6496, 0.7728, 0.6067, 0.1168, 0.5192, 0.1143, 0.5482, 0.07815, 0.4975, 0.4366, 0.6913, 0.4711, 0.7324, 0.3794, 0.7419, 0.3041, 0.1212, 0.2357, 0.08443, 0.2991, 0.05644, 0.9985, 0.5616, 0.9637, 0.5349, 0.9827, 0.5111, 0.4337, 0.7671, 0.4711, 0.7324, 0.5462, 0.7995, 0.8244, 0.6264, 0.8192, 0.6634, 0.7728, 0.6067, 0.04697, 0.3718, 0.03653, 0.4339, 0.01021, 0.346, 0.1771, 0.1935, 0.1935, 0.1388, 0.2579, 0.1774, 0.8244, 0.6264, 0.7728, 0.6067, 0.8234, 0.5955, 0.3432, 0.6417, 0.2613, 0.652, 0.2804, 0.606, 0.5462, 0.7995, 0.5054, 0.8294, 0.4337, 0.7671, 0.722, 0.8213, 0.6867, 0.8748, 0.663, 0.8024, 0.6962, 0.3949, 0.6821, 0.349, 0.7507, 0.3918, 0.08865, 0.06195, 0.08656, 0.1272, 0.05064, 0.09442, 0.08865, 0.06195, 0.1492, 0.07519, 0.08656, 0.1272, 0.7507, 0.7422, 0.7746, 0.7928, 0.722, 0.8213, 0.3283, 0.1701, 0.3262, 0.1106, 0.3483, 0.1531, 0.3794, 0.7419, 0.3526, 0.7036, 0.3753, 0.675, 0.8327, 0.5417, 0.8037, 0.5266, 0.8614, 0.512, 0.8036, 0.7752, 0.7746, 0.7928, 0.7507, 0.7422, 0.5705, 0.8877, 0.5747, 0.8534, 0.6359, 0.8284, 0.252, 0.844, 0.3003, 0.8717, 0.2475, 0.8842, 0.08865, 0.06195, 0.09357, 0.0216, 0.1501, 0.03528, 0.1922, 0.08251, 0.1492, 0.07519, 0.1501, 0.03528, 0.8614, 0.512, 0.8967, 0.5348, 0.8327, 0.5417, 0.9499, 0.852, 0.9143, 0.854, 0.9383, 0.8024, 0.8409, 0.0744, 0.8798, 0.03729, 0.8772, 0.137, 0.5747, 0.8534, 0.5705, 0.8877, 0.5498, 0.8807, 0.9016, 0.4904, 0.9367, 0.5395, 0.8967, 0.5348, 0.9367, 0.5395, 0.9016, 0.4904, 0.9386, 0.5141, 0.722, 0.8213, 0.6729, 0.7575, 0.7507, 0.7422, 0.1922, 0.08251, 0.1501, 0.03528, 0.2474, 0.02906, 0.7284, 0.6922, 0.696, 0.673, 0.7176, 0.6496, 0.04085, 0.06433, 0.05064, 0.09442, 0.02161, 0.1346, 0.3277, 0.3129, 0.3324, 0.4345, 0.2927, 0.3747, 0.8234, 0.5955, 0.8087, 0.5544, 0.8327, 0.5417, 0.5568, 0.8461, 0.5747, 0.8534, 0.5498, 0.8807, 0.1982, 0.3837, 0.2053, 0.4689, 0.12, 0.4536, 0.8087, 0.5544, 0.7728, 0.6067, 0.7559, 0.5419, 0.7359, 0.6032, 0.7728, 0.6067, 0.748, 0.6496, 0.5014, 0.3788, 0.4937, 0.3466, 0.5274, 0.3266, 0.8614, 0.512, 0.8469, 0.4703, 0.9016, 0.4904, 0.7694, 0.2042, 0.697, 0.2025, 0.7304, 0.1677, 0.6359, 0.8284, 0.6485, 0.8691, 0.6149, 0.9223, 0.6937, 0.2584, 0.7279, 0.2423, 0.749, 0.2834, 0.8087, 0.5544, 0.7559, 0.5419, 0.8037, 0.5266, 0.7559, 0.5419, 0.7728, 0.6067, 0.7359, 0.6032, 0.606, 0.336, 0.6411, 0.3144, 0.6364, 0.3754, 0.2991, 0.05644, 0.2357, 0.08443, 0.2474, 0.02906, 0.8967, 0.5348, 0.9161, 0.5824, 0.8327, 0.5417, 0.1168, 0.5192, 0.07815, 0.4975, 0.06874, 0.4642, 0.5236, 0.475, 0.5344, 0.504, 0.4807, 0.522, 0.5265, 0.8582, 0.5498, 0.8807, 0.5408, 0.9128, 0.9139, 0.3538, 0.8761, 0.3226, 0.8937, 0.286, 0.4711, 0.7324, 0.4366, 0.6913, 0.4829, 0.6961, 0.5705, 0.8877, 0.6359, 0.8284, 0.6149, 0.9223, 0.7154, 0.1345, 0.6787, 0.09876, 0.7669, 0.1356, 0.2003, 0.0109, 0.1501, 0.03528, 0.1565, 0.007384, 0.5054, 0.8294, 0.5265, 0.8582, 0.4879, 0.8962, 0.2474, 0.02906, 0.3109, 0.00149, 0.2991, 0.05644, 0.04192, 0.4664, 0.03653, 0.4339, 0.06874, 0.4642, 0.4937, 0.3466, 0.5014, 0.3788, 0.412, 0.3083, 0.4879, 0.8962, 0.4443, 0.9063, 0.4125, 0.91, 0.6149, 0.9223, 0.6485, 0.8691, 0.66, 0.9211, 0.7154, 0.1345, 0.7669, 0.1356, 0.7304, 0.1677, 0.01273, 0.7456, 0.06753, 0.7665, 0.0265, 0.7891, 0.6821, 0.349, 0.7347, 0.325, 0.7507, 0.3918, 0.5408, 0.9128, 0.4879, 0.8962, 0.5265, 0.8582, 0.09359, 0.6071, 0.06025, 0.5943, 0.1359, 0.5827, 0.09629, 0.635, 0.06025, 0.5943, 0.09359, 0.6071, 0.7021, 0.2133, 0.697, 0.2025, 0.7279, 0.2423, 0.2474, 0.02906, 0.2003, 0.0109, 0.2544, 0.009674, 0.3638, 0.8096, 0.3773, 0.8044, 0.3849, 0.8546, 0.4147, 0.2863, 0.4937, 0.3466, 0.412, 0.3083, 0.6411, 0.3144, 0.606, 0.336, 0.5907, 0.3014, 0.5274, 0.3266, 0.4937, 0.3466, 0.528, 0.2971, 0.005559, 0.6928, 0.05325, 0.6489, 0.03347, 0.7076, 0.4368, 0.8037, 0.3773, 0.8044, 0.4337, 0.7671, 0.4732, 0.9423, 0.4443, 0.9063, 0.4879, 0.8962, 0.8143, 0.4725, 0.8614, 0.512, 0.8037, 0.5266, 0.8905, 0.3922, 0.9139, 0.3538, 0.9524, 0.4192, 0.0265, 0.7891, 0.00149, 0.796, 0.01273, 0.7456, 0.8057, 0.453, 0.8234, 0.4222, 0.8234, 0.4626, 0.00149, 0.796, 0.0265, 0.7891, 0.01078, 0.8533, 0.01078, 0.8533, 0.06595, 0.8641, 0.1235, 0.8936, 0.5193, 0.9584, 0.4732, 0.9423, 0.5408, 0.9128, 0.03347, 0.7076, 0.05325, 0.6489, 0.1493, 0.6728, 0.8761, 0.3226, 0.7815, 0.2515, 0.8123, 0.2318, 0.5891, 0.96, 0.6149, 0.9223, 0.6184, 0.9773, 0.5274, 0.3266, 0.5608, 0.3004, 0.5848, 0.3595, 0.3849, 0.8546, 0.5054, 0.8294, 0.4125, 0.91, 0.4267, 0.9619, 0.4256, 0.9363, 0.4798, 0.9751, 0.6411, 0.3144, 0.6937, 0.2584, 0.6961, 0.3084, 0.1279, 0.9389, 0.09959, 0.9051, 0.1235, 0.8936, 0.6583, 0.2087, 0.7021, 0.2133, 0.6937, 0.2584, 0.4147, 0.2863, 0.4278, 0.2226, 0.4886, 0.2437, 0.5907, 0.3014, 0.5608, 0.3004, 0.5581, 0.2325, 0.8937, 0.286, 0.8761, 0.3226, 0.8123, 0.2318, 0.6583, 0.2087, 0.697, 0.2025, 0.7021, 0.2133, 0.6411, 0.3144, 0.6235, 0.2497, 0.6937, 0.2584, 0.2475, 0.8842, 0.2305, 0.8303, 0.252, 0.844, 0.1748, 0.756, 0.1069, 0.7443, 0.1493, 0.6728, 0.1279, 0.9389, 0.09416, 0.9181, 0.09959, 0.9051, 0.5295, 0.2186, 0.5581, 0.2325, 0.519, 0.2467, 0.377, 0.893, 0.4125, 0.91, 0.4256, 0.9363, 0.648, 0.5434, 0.6339, 0.5828, 0.5718, 0.5403, 0.1955, 0.6206, 0.1464, 0.6185, 0.1652, 0.5925, 0.4267, 0.9619, 0.3824, 0.936, 0.4256, 0.9363, 0.09959, 0.9051, 0.01078, 0.8533, 0.1235, 0.8936, 0.5852, 0.9365, 0.5891, 0.96, 0.5189, 0.9663, 0.4681, 0.06985, 0.4697, 0.09264, 0.4066, 0.127, 0.4125, 0.91, 0.377, 0.893, 0.3849, 0.8546, 0.3033, 0.9332, 0.3384, 0.8303, 0.3384, 0.9651, 0.7724, 0.2754, 0.7815, 0.2515, 0.8761, 0.3226, 0.6116, 0.1705, 0.6834, 0.1429, 0.697, 0.2025, 0.1464, 0.6185, 0.1955, 0.6206, 0.2066, 0.6701, 0.9578, 0.9178, 0.9607, 0.9498, 0.9289, 0.9325, 0.8143, 0.4725, 0.8037, 0.5266, 0.7714, 0.4707, 0.06772, 0.8267, 0.0265, 0.7891, 0.06753, 0.7665, 0.2956, 0.4627, 0.2755, 0.4891, 0.2053, 0.4689, 0.06874, 0.4642, 0.1051, 0.3818, 0.12, 0.4536, 0.5891, 0.96, 0.6184, 0.9773, 0.5189, 0.9663, 0.528, 0.2971, 0.4886, 0.2437, 0.519, 0.2467, 0.2066, 0.6701, 0.1918, 0.7076, 0.1493, 0.6728, 0.6588, 0.03285, 0.6878, 0.06452, 0.6787, 0.09876, 0.5954, 0.1961, 0.6116, 0.1705, 0.6583, 0.2087, 0.1748, 0.756, 0.1493, 0.6728, 0.1918, 0.7076, 0.1069, 0.7443, 0.1748, 0.756, 0.1202, 0.8467, 0.4147, 0.2863, 0.3858, 0.2264, 0.4278, 0.2226, 0.5972, 0.4899, 0.5718, 0.5403, 0.5673, 0.4918, 0.2927, 0.3747, 0.2956, 0.4627, 0.2519, 0.4277, 0.2258, 0.9687, 0.1787, 0.9598, 0.205, 0.9408, 0.1671, 0.9255, 0.1235, 0.8936, 0.1947, 0.893, 0.06753, 0.7665, 0.1069, 0.7443, 0.1202, 0.8467, 0.5825, 0.1924, 0.6235, 0.2497, 0.5581, 0.2325, 0.6235, 0.2497, 0.6411, 0.3144, 0.5907, 0.3014, 0.6588, 0.03285, 0.6025, 0.006176, 0.6599, 0.00149, 0.3513, 0.1852, 0.4066, 0.127, 0.4206, 0.1785, 0.5907, 0.3014, 0.5581, 0.2325, 0.6235, 0.2497, 0.5954, 0.1961, 0.6235, 0.2497, 0.5825, 0.1924, 0.4886, 0.2437, 0.4206, 0.1785, 0.479, 0.1856, 0.5115, 0.1702, 0.479, 0.1856, 0.4206, 0.1785, 0.3513, 0.1852, 0.3858, 0.2264, 0.3645, 0.2334, 0.5848, 0.03415, 0.6265, 0.05034, 0.6098, 0.07836, 0.5577, 0.01201, 0.5848, 0.03415, 0.5264, 0.05847, 0.6116, 0.1705, 0.5954, 0.1961, 0.5621, 0.1717, 0.2275, 0.761, 0.2159, 0.8126, 0.1748, 0.756, 0.6098, 0.07836, 0.6116, 0.1705, 0.558, 0.1347, 0.4206, 0.1785, 0.4278, 0.2226, 0.3513, 0.1852, 0.5295, 0.2186, 0.497, 0.2263, 0.5115, 0.1702, 0.4681, 0.06985, 0.5264, 0.05847, 0.4697, 0.09264, 0.2275, 0.761, 0.1748, 0.756, 0.1918, 0.7076, 0.4697, 0.09264, 0.4206, 0.1785, 0.4066, 0.127, 0.5115, 0.1702, 0.4206, 0.1785, 0.5159, 0.1235, 0.1947, 0.893, 0.1857, 0.8318, 0.2159, 0.8126, 0.5115, 0.1702, 0.5159, 0.1235, 0.558, 0.1347, 0.1881, 0.5686, 0.1568, 0.5533, 0.1976, 0.5307, 0.648, 0.5434, 0.5972, 0.4899, 0.6271, 0.4894, 0.6098, 0.07836, 0.558, 0.1347, 0.5264, 0.05847, 0.1051, 0.3818, 0.1982, 0.3837, 0.12, 0.4536, 0.377, 0.893, 0.4256, 0.9363, 0.3824, 0.936, 0.4697, 0.09264, 0.5264, 0.05847, 0.5159, 0.1235, 0.8322, 0.8125, 0.8086, 0.8108, 0.8036, 0.7752, 0.7279, 0.2423, 0.6937, 0.2584, 0.7021, 0.2133])
me_rock07white2rnd.materials.append(mat_rock07snow)
me_rock07white2rnd.update()
me_rock07white2rnd.normals_split_custom_set([tuple(v) for v in zip(*[iter([0.3916, 0.06974, 0.9175, 0.5322, 0.2469, 0.8099, 0.4122, 0.2699, 0.8702, 0.3093, 0.2711, 0.9115, 0.4122, 0.2699, 0.8702, 0.594, 0.3425, 0.7279, 0.2917, 0.165, 0.9422, 0.3093, 0.2711, 0.9115, 0.2926, 0.3447, 0.8919, 0.5181, 0.3883, 0.7621, 0.3987, 0.3883, 0.8308, 0.594, 0.3425, 0.7279, 0.9113, 0.1185, 0.3943, 0.7748, 0.2605, 0.5761, 0.653, 0.1286, 0.7464, 0.9902, 0.1334, 0.04052, 0.9224, 0.2322, 0.3087, 0.9618, 0.1561, 0.225, 0.7748, 0.2605, 0.5761, 0.9618, 0.1561, 0.225, 0.9224, 0.2322, 0.3087, 0.9113, 0.1185, 0.3943, 0.9822, -0.1449, -0.1199, 0.9618, 0.1561, 0.225, 0.2926, 0.3447, 0.8919, 0.3093, 0.2711, 0.9115, 0.2974, 0.2181, 0.9295, 0.3147, 0.5772, 0.7535, 0.2926, 0.3447, 0.8919, 0.2702, 0.4589, 0.8464, 0.8307, -0.1609, 0.5329, 0.9113, 0.1185, 0.3943, 0.653, 0.1286, 0.7464, 0.3147, 0.5772, 0.7535, 0.2437, 0.06129, 0.9679, 0.3025, -0.03717, 0.9524, 0.7974, 0.3452, 0.4949, 0.6398, 0.4919, 0.5905, 0.5181, 0.3883, 0.7621, 0.2917, 0.165, 0.9422, 0.3147, 0.5772, 0.7535, 0.3025, -0.03717, 0.9524, 0.4246, 0.4149, 0.8048, 0.5181, 0.3883, 0.7621, 0.6398, 0.4919, 0.5905, 0.1726, 0.3458, 0.9223, 0.1785, 0.2112, 0.961, 0.1127, 0.09514, 0.9891, 0.3916, 0.06974, 0.9175, 0.1785, 0.2112, 0.961, 0.2417, -0.04522, 0.9693, 0.9946, 0.09787, -0.03323, 0.9902, 0.1334, 0.04052, 0.9599, -0.2384, -0.1476, 0.9599, -0.2384, -0.1476, 0.9902, 0.1334, 0.04052, 0.9822, -0.1449, -0.1199, 0.4246, 0.4149, 0.8048, 0.2383, 0.5581, 0.7948, 0.3987, 0.3883, 0.8308, 0.9769, -0.162, 0.1395, 0.9113, 0.1185, 0.3943, 0.8307, -0.1609, 0.5329, 0.1726, 0.3458, 0.9223, 0.3025, -0.03717, 0.9524, 0.2626, 0.06595, 0.9626, 0.4246, 0.4149, 0.8048, 0.3348, 0.6343, 0.6968, 0.2383, 0.5581, 0.7948, 0.2702, 0.4589, 0.8464, 0.259, 0.3493, 0.9005, 0.2089, 0.2477, 0.946, 0.259, 0.3493, 0.9005, 0.2702, 0.4589, 0.8464, 0.2191, 0.2546, 0.9419, 0.1726, 0.3458, 0.9223, 0.2626, 0.06595, 0.9626, 0.1785, 0.2112, 0.961, 0.7836, -0.6009, 0.1574, 0.9769, -0.162, 0.1395, 0.8307, -0.1609, 0.5329, 0.2399, 0.4295, 0.8706, 0.3987, 0.3883, 0.8308, 0.2383, 0.5581, 0.7948, 0.9005, 0.07772, -0.4278, 0.9946, 0.09787, -0.03323, 0.9599, -0.2384, -0.1476, 0.3223, -0.2659, 0.9085, 0.2023, -0.3782, 0.9033, 0.3064, -0.7743, 0.5536, 0.2437, 0.06129, 0.9679, 0.1509, 0.09321, 0.9841, 0.2626, 0.06595, 0.9626, 0.9769, -0.162, 0.1395, 0.7836, -0.6009, 0.1574, 0.7574, -0.5759, -0.3078, 0.006354, 0.284, 0.9588, 0.2191, 0.2546, 0.9419, 0.2974, 0.2181, 0.9295, 0.6389, 0.7581, 0.131, 0.6398, 0.4919, 0.5905, 0.8993, 0.4188, 0.1263, -0.7633, -0.5176, -0.3867, -0.364, -0.3741, -0.853, -0.6921, -0.2596, -0.6735, 0.2311, -0.9718, 0.04583, 0.4167, -0.8436, -0.3386, 0.461, -0.8872, -0.01798, 0.259, 0.3493, 0.9005, 0.2191, 0.2546, 0.9419, -0.02791, 0.3786, 0.9251, 0.259, 0.3493, 0.9005, -0.02791, 0.3786, 0.9251, 0.2089, 0.2477, 0.946, -0.1848, -0.02688, -0.9824, -0.6921, -0.2596, -0.6735, -0.364, -0.3741, -0.853, 0.6927, -0.4449, -0.5676, 0.9005, 0.07772, -0.4278, 0.9599, -0.2384, -0.1476, 0.9781, 0.2074, -0.01894, 0.9753, 0.1363, -0.1735, 0.8411, 0.2336, -0.4879, 0.1104, 0.8879, 0.4466, 0.1274, 0.7641, 0.6324, 0.3348, 0.6343, 0.6968, 0.8507, 0.4854, -0.2019, 0.6389, 0.7581, 0.131, 0.8993, 0.4188, 0.1263, 0.2626, 0.06595, 0.9626, 0.1509, 0.09321, 0.9841, 0.2494, -0.04896, 0.9672, 0.3856, 0.8152, 0.4322, 0.1104, 0.8879, 0.4466, 0.3348, 0.6343, 0.6968, 0.3064, -0.7743, 0.5536, 0.2023, -0.3782, 0.9033, 0.141, -0.8018, 0.5808, 0.7574, -0.5759, -0.3078, 0.373, -0.8462, -0.3804, 0.509, -0.4327, -0.7441, 0.6389, 0.7581, 0.131, 0.2121, 0.9773, -0.003743, 0.1718, 0.9465, 0.2733, 0.509, -0.4327, -0.7441, 0.2747, -0.704, -0.655, 0.672, -0.5486, -0.4975, -0.5994, -0.6061, -0.5228, -0.364, -0.3741, -0.853, -0.7633, -0.5176, -0.3867, 0.2023, -0.3782, 0.9033, 0.1785, 0.2112, 0.961, 0.2494, -0.04896, 0.9672, 0.7574, -0.5759, -0.3078, 0.9822, -0.1449, -0.1199, 0.9769, -0.162, 0.1395, 0.05883, 0.5841, 0.8096, 0.2399, 0.4295, 0.8706, 0.1583, 0.6695, 0.7257, 0.3633, -0.8824, -0.2991, 0.3264, -0.9218, -0.2091, 0.2803, -0.8327, -0.4775, 0.4007, -0.7399, -0.5403, 0.2803, -0.8327, -0.4775, 0.3264, -0.9218, -0.2091, 0.8993, 0.4188, 0.1263, 0.7711, 0.4049, -0.4915, 0.8507, 0.4854, -0.2019, 0.2494, -0.04896, 0.9672, 0.04201, -0.2224, 0.974, 0.2023, -0.3782, 0.9033, 0.2747, -0.704, -0.655, 0.4007, -0.7399, -0.5403, 0.672, -0.5486, -0.4975, 0.7264, 0.09859, -0.6802, 0.8411, 0.2336, -0.4879, 0.9753, 0.1363, -0.1735, 0.1274, 0.7641, 0.6324, 0.1104, 0.8879, 0.4466, 0.2383, 0.5581, 0.7948, 0.1038, 0.9863, 0.1282, 0.1718, 0.9465, 0.2733, 0.2121, 0.9773, -0.003743, 0.6389, 0.7581, 0.131, 0.8507, 0.4854, -0.2019, 0.5842, 0.7626, -0.2777, -0.3992, 0.4138, 0.8182, -0.1954, 0.3269, 0.9246, -0.3589, 0.4894, 0.7948, -0.4089, -0.3295, -0.8511, -0.1848, -0.02688, -0.9824, -0.1511, -0.05465, -0.987, 0.07747, -0.9653, -0.2492, 0.09171, -0.995, -0.03833, 0.05582, -0.9984, 0.005787, 0.4007, -0.7399, -0.5403, 0.1813, -0.8756, -0.4477, 0.2803, -0.8327, -0.4775, 0.2383, 0.5581, 0.7948, 0.1104, 0.8879, 0.4466, 0.02523, 0.8108, 0.5848, 0.2747, -0.704, -0.655, 0.373, -0.8462, -0.3804, 0.1059, -0.9256, -0.3633, 0.4007, -0.7399, -0.5403, 0.2747, -0.704, -0.655, 0.1813, -0.8756, -0.4477, 0.6927, -0.4449, -0.5676, 0.2803, -0.8327, -0.4775, 0.2011, -0.3566, -0.9124, -0.3589, 0.4894, 0.7948, -0.1954, 0.3269, 0.9246, -0.02791, 0.3786, 0.9251, 0.1019, -0.7814, -0.6157, 0.1813, -0.8756, -0.4477, 0.2747, -0.704, -0.655, 0.006354, 0.284, 0.9588, -0.2194, 0.6867, 0.693, -0.1245, 0.434, 0.8923, -0.2705, 0.1694, 0.9477, -0.2057, -0.03422, 0.978, 0.03822, 0.05355, 0.9978, -0.3992, 0.4138, 0.8182, -0.2705, 0.1694, 0.9477, -0.1954, 0.3269, 0.9246, 0.2311, -0.9718, 0.04583, 0.01871, -0.9656, -0.2595, 0.1059, -0.9256, -0.3633, 0.3216, -0.05488, -0.9453, 0.3597, 0.1328, -0.9236, 0.7264, 0.09859, -0.6802, 0.4107, 0.7424, -0.5294, 0.1816, 0.9617, -0.2053, 0.2121, 0.9773, -0.003743, -0.6569, -0.5279, -0.5383, -0.6921, -0.2596, -0.6735, -0.4089, -0.3295, -0.8511, 0.1157, 0.9491, 0.2931, 0.08588, 0.9221, 0.3773, 0.09986, 0.952, 0.2894, -0.1958, 0.7166, 0.6694, -0.2194, 0.6867, 0.693, 0.05883, 0.5841, 0.8096, 0.08055, 0.02176, 0.9965, -0.2057, -0.03422, 0.978, -0.004135, -0.05296, 0.9986, 0.05582, -0.9984, 0.005787, 0.141, -0.8018, 0.5808, 0.02575, -0.5954, 0.803, -0.2194, 0.6867, 0.693, -0.3589, 0.4894, 0.7948, -0.1245, 0.434, 0.8923, -0.9548, -0.2202, -0.1997, -0.6921, -0.2596, -0.6735, -0.6569, -0.5279, -0.5383, 0.13, 0.756, -0.6416, 0.1816, 0.9617, -0.2053, 0.4107, 0.7424, -0.5294, 0.05582, -0.9984, 0.005787, 0.02575, -0.5954, 0.803, -0.0806, -0.9924, 0.09334, -0.01386, -0.01263, -0.9998, -0.03248, -0.002496, -0.9995, 0.3216, -0.05488, -0.9453, 0.1117, 0.9937, 0.006845, 0.1038, 0.9863, 0.1282, 0.1816, 0.9617, -0.2053, 0.1506, -0.8556, -0.4952, 0.1019, -0.7814, -0.6157, 0.01804, -0.8777, -0.4789, -0.004135, -0.05296, 0.9986, -0.07706, -0.4937, 0.8662, 0.1677, -0.06252, 0.9839, 0.02575, -0.5954, 0.803, 0.1677, -0.06252, 0.9839, -0.07706, -0.4937, 0.8662, -0.2194, 0.6867, 0.693, -0.4006, 0.6176, 0.6769, -0.5173, 0.5647, 0.643, 0.08588, 0.9221, 0.3773, -0.107, 0.9557, 0.2741, -0.08882, 0.9205, 0.3806, -0.004135, -0.05296, 0.9986, -0.2817, -0.3012, 0.911, -0.07706, -0.4937, 0.8662, -0.2057, -0.03422, 0.978, -0.2817, -0.3012, 0.911, -0.004135, -0.05296, 0.9986, -0.1958, 0.7166, 0.6694, -0.1764, 0.6679, 0.7231, -0.2342, 0.7801, 0.5802, -0.2342, 0.7801, 0.5802, -0.1764, 0.6679, 0.7231, 0.02523, 0.8108, 0.5848, 0.01804, -0.8777, -0.4789, 0.01871, -0.9656, -0.2595, 0.1506, -0.8556, -0.4952, 0.09758, -0.8641, -0.4938, 0.006418, -0.8741, -0.4857, 0.05264, -0.8092, -0.5852, -0.4006, 0.6176, 0.6769, -0.1958, 0.7166, 0.6694, -0.2342, 0.7801, 0.5802, 0.3597, 0.1328, -0.9236, -0.0375, 0.02919, -0.9989, 0.2526, 0.2765, -0.9272, -0.1322, -0.9691, -0.2083, -0.006309, -0.9726, -0.2325, -0.0806, -0.9924, 0.09334, 0.1506, -0.8556, -0.4952, 0.01871, -0.9656, -0.2595, 0.1063, -0.9114, -0.3976, 0.1316, 0.445, -0.8858, -0.00368, 0.09184, -0.9958, -0.04927, 0.3407, -0.9389, -0.4125, 0.6425, 0.6457, -0.4006, 0.6176, 0.6769, -0.2342, 0.7801, 0.5802, -0.4125, 0.6425, 0.6457, -0.2342, 0.7801, 0.5802, -0.1761, 0.8951, 0.4095, 0.13, 0.756, -0.6416, -0.04927, 0.3407, -0.9389, 0.05791, 0.8823, -0.4671, -0.4921, 0.3491, 0.7975, -0.4916, -0.01189, 0.8707, -0.413, 0.05537, 0.9091, 0.1506, -0.8556, -0.4952, 0.1063, -0.9114, -0.3976, 0.09758, -0.8641, -0.4938, -0.06569, 0.9945, -0.08174, -0.107, 0.9557, 0.2741, 0.1157, 0.9491, 0.2931, 0.02575, -0.5954, 0.803, -0.07706, -0.4937, 0.8662, -0.0612, -0.9664, 0.2496, -0.00606, -0.2091, -0.9779, 0.1245, -0.5562, -0.8216, -0.03429, -0.4002, -0.9158, 0.09758, -0.8641, -0.4938, 0.1063, -0.9114, -0.3976, 0.006418, -0.8741, -0.4857, -0.1483, 0.9135, 0.3788, -0.1761, 0.8951, 0.4095, -0.2342, 0.7801, 0.5802, -0.5173, 0.5647, 0.643, -0.3786, 0.567, 0.7316, -0.4187, 0.4296, 0.8001, -0.2113, 0.9238, 0.3193, -0.1136, 0.9315, 0.3455, -0.1483, 0.9135, 0.3788, -0.5173, 0.5647, 0.643, -0.4125, 0.6425, 0.6457, -0.3786, 0.567, 0.7316, -0.06767, -0.1287, -0.9894, -0.06834, 0.02389, -0.9974, -0.03248, -0.002496, -0.9995, 0.006418, -0.8741, -0.4857, -0.05058, -0.9205, -0.3874, -0.03787, -0.8322, -0.5532, -0.0724, -0.7011, -0.7094, 0.05264, -0.8092, -0.5852, 0.006418, -0.8741, -0.4857, -0.01386, -0.01263, -0.9998, -0.05113, -0.03139, -0.9982, -0.06767, -0.1287, -0.9894, -0.03787, -0.8322, -0.5532, -0.0396, -0.5823, -0.812, -0.0724, -0.7011, -0.7094, -0.0724, -0.7011, -0.7094, 0.006418, -0.8741, -0.4857, -0.03787, -0.8322, -0.5532, -0.004393, -0.9729, -0.2311, 0.09336, -0.9595, -0.2658, -0.0405, -0.9691, -0.2432, -0.1136, 0.9315, 0.3455, -0.2113, 0.9238, 0.3193, -0.1498, 0.9799, 0.1316, -0.1483, 0.9135, 0.3788, -0.2062, 0.8694, 0.4489, -0.1761, 0.8951, 0.4095, -0.05113, -0.03139, -0.9982, -0.06954, 0.02154, -0.9973, -0.06834, 0.02389, -0.9974, -0.05148, -0.995, -0.0856, -0.0612, -0.9664, 0.2496, -0.2936, -0.9225, 0.2506, -0.4385, -0.1352, 0.8885, -0.4916, -0.01189, 0.8707, -0.5462, -0.2718, 0.7923, -0.4862, 0.4588, 0.7437, -0.4921, 0.3491, 0.7975, -0.4849, 0.5508, 0.6794, -0.06569, 0.9945, -0.08174, -0.1942, 0.9153, -0.3527, -0.1498, 0.9799, 0.1316, -0.9516, -0.2927, -0.09417, -0.4453, -0.1991, -0.8729, -0.5994, -0.6061, -0.5228, 0.09336, -0.9595, -0.2658, -0.004393, -0.9729, -0.2311, -0.05148, -0.995, -0.0856, -0.03429, -0.4002, -0.9158, -0.0724, -0.7011, -0.7094, -0.03252, -0.1455, -0.9888, -0.6569, -0.5279, -0.5383, -0.6445, -0.7058, -0.2941, -0.9548, -0.2202, -0.1997, -0.03787, -0.8322, -0.5532, 0.05114, -0.7729, -0.6324, -0.0396, -0.5823, -0.812, -0.4187, 0.4296, 0.8001, -0.3412, 0.6607, 0.6686, -0.3716, 0.3739, 0.8497, -0.3716, 0.3739, 0.8497, -0.4338, 0.2948, 0.8514, -0.4187, 0.4296, 0.8001, -0.4338, 0.2948, 0.8514, -0.3716, 0.3739, 0.8497, -0.3294, 0.4184, 0.8464, 0.03876, -0.8563, -0.515, 0.05114, -0.7729, -0.6324, -0.03787, -0.8322, -0.5532, -0.0396, -0.5823, -0.812, -0.03252, -0.1455, -0.9888, -0.0724, -0.7011, -0.7094, -0.1511, -0.05465, -0.987, -0.1848, -0.02688, -0.9824, -0.102, 0.03032, -0.9943, -0.9516, -0.2927, -0.09417, -0.5994, -0.6061, -0.5228, -0.5917, -0.7919, -0.1509, -0.2062, 0.8694, 0.4489, -0.1136, 0.9315, 0.3455, -0.1498, 0.9799, 0.1316, -0.4947, 0.8676, -0.05114, -0.6891, 0.4488, -0.569, -0.9075, 0.412, 0.08184, -0.7063, -0.004794, -0.7079, -0.6891, 0.4488, -0.569, -0.3143, 0.2791, -0.9074, -0.2329, -0.9374, -0.2588, -0.6445, -0.7058, -0.2941, -0.2762, -0.6285, -0.7271, -0.687, -0.2437, 0.6846, -0.4916, -0.01189, 0.8707, -0.6091, 0.1452, 0.7797, -0.3143, 0.2791, -0.9074, -0.1835, 0.06439, -0.9809, -0.7063, -0.004794, -0.7079, -0.4089, -0.3295, -0.8511, -0.2762, -0.6285, -0.7271, -0.6569, -0.5279, -0.5383, -0.0789, 0.06931, -0.9945, -0.102, 0.03032, -0.9943, -0.1703, 0.07842, -0.9823, 0.9822, -0.1449, -0.1199, 0.9902, 0.1334, 0.04052, 0.9618, 0.1561, 0.225, -0.7063, -0.004794, -0.7079, -0.9516, -0.2927, -0.09417, -0.9075, 0.412, 0.08184, -0.5917, -0.7919, -0.1509, -0.849, -0.5272, -0.03621, -0.9516, -0.2927, -0.09417, 0.2974, 0.2181, 0.9295, 0.3987, 0.3883, 0.8308, 0.2399, 0.4295, 0.8706, -0.2936, -0.9225, 0.2506, -0.4309, -0.5814, 0.6901, -0.6666, -0.615, 0.4213, 0.7574, -0.5759, -0.3078, 0.461, -0.8872, -0.01798, 0.373, -0.8462, -0.3804, 0.3348, 0.6343, 0.6968, 0.4246, 0.4149, 0.8048, 0.6398, 0.4919, 0.5905, 0.05883, 0.5841, 0.8096, 0.006354, 0.284, 0.9588, 0.2399, 0.4295, 0.8706, -0.6207, -0.7692, -0.152, -0.2329, -0.9374, -0.2588, -0.428, -0.8982, -0.1002, -0.2705, 0.1694, 0.9477, 0.03822, 0.05355, 0.9978, -0.1954, 0.3269, 0.9246, 0.9781, 0.2074, -0.01894, 0.8411, 0.2336, -0.4879, 0.8993, 0.4188, 0.1263, -0.06247, 0.04245, -0.9971, -0.1511, -0.05465, -0.987, -0.102, 0.03032, -0.9943, 0.461, -0.8872, -0.01798, 0.4167, -0.8436, -0.3386, 0.373, -0.8462, -0.3804, -0.9516, -0.2927, -0.09417, -0.849, -0.5272, -0.03621, -0.892, -0.08195, 0.4446, 0.5842, 0.7626, -0.2777, 0.2121, 0.9773, -0.003743, 0.6389, 0.7581, 0.131, -0.0405, -0.9691, -0.2432, 0.07007, -0.954, -0.2914, -0.09526, -0.9608, -0.2603, -0.1703, 0.07842, -0.9823, -0.3352, 0.4169, -0.8449, -0.2219, 0.3196, -0.9212, 0.01871, -0.9656, -0.2595, 0.09171, -0.995, -0.03833, 0.07747, -0.9653, -0.2492, 0.3223, -0.2659, 0.9085, 0.5961, -0.438, 0.6729, 0.2417, -0.04522, 0.9693, 0.141, -0.8018, 0.5808, 0.09171, -0.995, -0.03833, 0.3064, -0.7743, 0.5536, -0.4089, -0.3295, -0.8511, -0.116, -0.1435, -0.9828, -0.2762, -0.6285, -0.7271, 0.2383, 0.5581, 0.7948, 0.1583, 0.6695, 0.7257, 0.2399, 0.4295, 0.8706, 0.4007, -0.7399, -0.5403, 0.3264, -0.9218, -0.2091, 0.672, -0.5486, -0.4975, -0.0612, -0.9664, 0.2496, -0.4309, -0.5814, 0.6901, -0.2936, -0.9225, 0.2506, -0.06954, 0.02154, -0.9973, -0.102, 0.03032, -0.9943, -0.0789, 0.06931, -0.9945, -0.6063, 0.532, 0.5911, -0.3294, 0.4184, 0.8464, -0.3716, 0.3739, 0.8497, -0.3589, 0.4894, 0.7948, -0.4849, 0.5508, 0.6794, -0.3992, 0.4138, 0.8182, 0.8507, 0.4854, -0.2019, 0.7711, 0.4049, -0.4915, 0.4107, 0.7424, -0.5294, -0.892, -0.08195, 0.4446, -0.7068, 0.2858, 0.6471, -0.9075, 0.412, 0.08184, -0.892, -0.08195, 0.4446, -0.6125, 0.3594, 0.704, -0.7068, 0.2858, 0.6471, 0.1509, 0.09321, 0.9841, 0.08055, 0.02176, 0.9965, -0.004135, -0.05296, 0.9986, -0.1958, 0.7166, 0.6694, 0.05883, 0.5841, 0.8096, -0.1764, 0.6679, 0.7231, 0.2917, 0.165, 0.9422, 0.1726, 0.3458, 0.9223, 0.1127, 0.09514, 0.9891, -0.2329, -0.9374, -0.2588, -0.08748, -0.964, -0.2511, -0.428, -0.8982, -0.1002, -0.3352, 0.4169, -0.8449, -0.548, 0.7397, -0.3904, -0.5772, 0.7645, -0.2871, -0.6666, -0.615, 0.4213, -0.783, -0.6094, 0.1244, -0.3968, -0.9164, 0.05314, 0.03876, -0.8563, -0.515, -0.08748, -0.964, -0.2511, -0.07314, -0.8309, -0.5516, 0.3856, 0.8152, 0.4322, 0.09986, 0.952, 0.2894, 0.1104, 0.8879, 0.4466, -0.892, -0.08195, 0.4446, -0.707, 0.1078, 0.699, -0.6677, 0.3315, 0.6665, -0.0789, 0.06931, -0.9945, -0.08458, 0.01422, -0.9963, -0.06954, 0.02154, -0.9973, 0.01761, -0.5872, -0.8093, -0.116, -0.1435, -0.9828, -0.03252, -0.1455, -0.9888, -0.6677, 0.3315, 0.6665, -0.707, 0.1078, 0.699, -0.4862, 0.4588, 0.7437, -0.1238, 0.6756, -0.7268, 0.05791, 0.8823, -0.4671, -0.04927, 0.3407, -0.9389, -0.3294, 0.4184, 0.8464, -0.532, 0.6494, 0.5433, -0.4621, 0.4668, 0.754, -0.006309, -0.9726, -0.2325, 0.05582, -0.9984, 0.005787, -0.0806, -0.9924, 0.09334, -0.9075, 0.412, 0.08184, -0.7068, 0.2858, 0.6471, -0.532, 0.6494, 0.5433, -0.1835, 0.06439, -0.9809, -0.4453, -0.1991, -0.8729, -0.7063, -0.004794, -0.7079, -0.006309, -0.9726, -0.2325, 0.01871, -0.9656, -0.2595, 0.07747, -0.9653, -0.2492, -0.2219, 0.3196, -0.9212, -0.3352, 0.4169, -0.8449, -0.3677, 0.7105, -0.5999, -0.07314, -0.8309, -0.5516, 0.01761, -0.5872, -0.8093, 0.05114, -0.7729, -0.6324, -0.2062, 0.8694, 0.4489, -0.3412, 0.6607, 0.6686, -0.4125, 0.6425, 0.6457, -0.707, 0.1078, 0.699, -0.892, -0.08195, 0.4446, -0.8753, -0.2937, 0.3841, -0.4309, -0.5814, 0.6901, -0.5462, -0.2718, 0.7923, -0.6666, -0.615, 0.4213, -0.2399, 0.8235, -0.5141, -0.1629, 0.3902, -0.9062, -0.2219, 0.3196, -0.9212, -0.9075, 0.412, 0.08184, -0.532, 0.6494, 0.5433, -0.4947, 0.8676, -0.05114, -0.06247, 0.04245, -0.9971, -0.116, -0.1435, -0.9828, -0.1511, -0.05465, -0.987, 0.05114, -0.7729, -0.6324, 0.03876, -0.8563, -0.515, -0.07314, -0.8309, -0.5516, -0.1629, 0.3902, -0.9062, -0.04249, 0.1097, -0.9931, -0.0789, 0.06931, -0.9945, -0.05113, -0.03139, -0.9982, -0.00606, -0.2091, -0.9779, -0.03429, -0.4002, -0.9158, 0.01761, -0.5872, -0.8093, -0.07314, -0.8309, -0.5516, -0.2762, -0.6285, -0.7271, -0.06247, 0.04245, -0.9971, -0.03252, -0.1455, -0.9888, -0.116, -0.1435, -0.9828, -0.3716, 0.3739, 0.8497, -0.7066, 0.6486, 0.283, -0.6063, 0.532, 0.5911, -0.08458, 0.01422, -0.9963, -0.04927, 0.3407, -0.9389, -0.00368, 0.09184, -0.9958, -0.04927, 0.3407, -0.9389, -0.08458, 0.01422, -0.9963, -0.04249, 0.1097, -0.9931, 0.09336, -0.9595, -0.2658, -0.05148, -0.995, -0.0856, -0.1403, -0.9801, -0.1405, -0.4947, 0.8676, -0.05114, -0.548, 0.7397, -0.3904, -0.6891, 0.4488, -0.569, 0.1509, 0.09321, 0.9841, 0.1567, 0.1325, 0.9787, 0.08055, 0.02176, 0.9965, -0.687, -0.2437, 0.6846, -0.783, -0.6094, 0.1244, -0.6666, -0.615, 0.4213, -0.06247, 0.04245, -0.9971, -0.102, 0.03032, -0.9943, -0.06954, 0.02154, -0.9973, -0.4849, 0.5508, 0.6794, -0.4788, 0.5586, 0.6773, -0.4862, 0.4588, 0.7437, -0.6091, 0.1452, 0.7797, -0.707, 0.1078, 0.699, -0.687, -0.2437, 0.6846, -0.06834, 0.02389, -0.9974, -0.02927, 0.02666, -0.9992, -0.03248, -0.002496, -0.9995, -0.4385, -0.1352, 0.8885, -0.413, 0.05537, 0.9091, -0.4916, -0.01189, 0.8707, 0.1063, -0.9114, -0.3976, -0.1322, -0.9691, -0.2083, -0.05058, -0.9205, -0.3874, -0.4385, -0.1352, 0.8885, -0.2817, -0.3012, 0.911, -0.413, 0.05537, 0.9091, -0.3589, 0.4894, 0.7948, -0.2194, 0.6867, 0.693, -0.5173, 0.5647, 0.643, -0.2817, -0.3012, 0.911, -0.2057, -0.03422, 0.978, -0.413, 0.05537, 0.9091, -0.6063, 0.532, 0.5911, -0.7066, 0.6486, 0.283, -0.5772, 0.7645, -0.2871, 0.3216, -0.05488, -0.9453, 0.6373, -0.0522, -0.7688, 0.6927, -0.4449, -0.5676, -0.2057, -0.03422, 0.978, -0.2705, 0.1694, 0.9477, -0.413, 0.05537, 0.9091, -0.2113, 0.9238, 0.3193, -0.06569, 0.9945, -0.08174, -0.1498, 0.9799, 0.1316, -0.2676, 0.9523, -0.1466, -0.1498, 0.9799, 0.1316, -0.1942, 0.9153, -0.3527, -0.2817, -0.3012, 0.911, -0.4385, -0.1352, 0.8885, -0.5462, -0.2718, 0.7923, -0.1848, -0.02688, -0.9824, -0.1835, 0.06439, -0.9809, -0.1386, 0.1545, -0.9782, -0.3968, -0.9164, 0.05314, -0.2936, -0.9225, 0.2506, -0.6666, -0.615, 0.4213, -0.5772, 0.7645, -0.2871, -0.4089, 0.9115, 0.04394, -0.3677, 0.7105, -0.5999, -0.2219, 0.3196, -0.9212, -0.1629, 0.3902, -0.9062, -0.0789, 0.06931, -0.9945, -0.02927, 0.02666, -0.9992, -0.08458, 0.01422, -0.9963, -0.00368, 0.09184, -0.9958, 0.07007, -0.954, -0.2914, 0.09336, -0.9595, -0.2658, -0.08748, -0.964, -0.2511, 0.1509, 0.09321, 0.9841, 0.1677, -0.06252, 0.9839, 0.2494, -0.04896, 0.9672, -0.05113, -0.03139, -0.9982, -0.03252, -0.1455, -0.9888, -0.06954, 0.02154, -0.9973, -0.532, 0.6494, 0.5433, -0.6894, 0.7203, 0.07717, -0.548, 0.7397, -0.3904, -0.1238, 0.6756, -0.7268, -0.1629, 0.3902, -0.9062, -0.1942, 0.9153, -0.3527, -0.1835, 0.06439, -0.9809, -0.3143, 0.2791, -0.9074, -0.1386, 0.1545, -0.9782, -0.08458, 0.01422, -0.9963, -0.06834, 0.02389, -0.9974, -0.06954, 0.02154, -0.9973, -0.6666, -0.615, 0.4213, -0.5462, -0.2718, 0.7923, -0.687, -0.2437, 0.6846, -0.2329, -0.9374, -0.2588, -0.07314, -0.8309, -0.5516, -0.08748, -0.964, -0.2511, -0.4921, 0.3491, 0.7975, -0.4862, 0.4588, 0.7437, -0.6091, 0.1452, 0.7797, -0.2399, 0.8235, -0.5141, -0.2676, 0.9523, -0.1466, -0.1942, 0.9153, -0.3527, 0.9946, 0.09787, -0.03323, 0.9753, 0.1363, -0.1735, 0.9902, 0.1334, 0.04052, 0.09336, -0.9595, -0.2658, -0.1403, -0.9801, -0.1405, -0.08748, -0.964, -0.2511, -0.08458, 0.01422, -0.9963, -0.0789, 0.06931, -0.9945, -0.04249, 0.1097, -0.9931, -0.05113, -0.03139, -0.9982, -0.03429, -0.4002, -0.9158, -0.03252, -0.1455, -0.9888, 0.03876, -0.8563, -0.515, 0.07007, -0.954, -0.2914, -0.08748, -0.964, -0.2511, -0.4089, 0.9115, 0.04394, -0.4061, 0.876, 0.2602, -0.2676, 0.9523, -0.1466, -0.4061, 0.876, 0.2602, -0.3412, 0.6607, 0.6686, -0.2062, 0.8694, 0.4489, -0.09526, -0.9608, -0.2603, 0.07007, -0.954, -0.2914, 0.03876, -0.8563, -0.515, -0.08458, 0.01422, -0.9963, -0.02927, 0.02666, -0.9992, -0.06834, 0.02389, -0.9974, -0.4061, 0.876, 0.2602, -0.2062, 0.8694, 0.4489, -0.1498, 0.9799, 0.1316, -0.05058, -0.9205, -0.3874, -0.1322, -0.9691, -0.2083, -0.09526, -0.9608, -0.2603, -0.3412, 0.6607, 0.6686, -0.4089, 0.9115, 0.04394, -0.7066, 0.6486, 0.283, -0.707, 0.1078, 0.699, -0.8753, -0.2937, 0.3841, -0.687, -0.2437, 0.6846, -0.03787, -0.8322, -0.5532, -0.09526, -0.9608, -0.2603, 0.03876, -0.8563, -0.515, -0.4621, 0.4668, 0.754, -0.532, 0.6494, 0.5433, -0.6125, 0.3594, 0.704, -0.1629, 0.3902, -0.9062, -0.2399, 0.8235, -0.5141, -0.1942, 0.9153, -0.3527, -0.4089, 0.9115, 0.04394, -0.3412, 0.6607, 0.6686, -0.4061, 0.876, 0.2602, -0.1629, 0.3902, -0.9062, -0.1238, 0.6756, -0.7268, -0.04927, 0.3407, -0.9389, -0.7066, 0.6486, 0.283, -0.3716, 0.3739, 0.8497, -0.3412, 0.6607, 0.6686, 0.653, 0.1286, 0.7464, 0.5961, -0.438, 0.6729, 0.8307, -0.1609, 0.5329, -0.7633, -0.5176, -0.3867, -0.9548, -0.2202, -0.1997, -0.6445, -0.7058, -0.2941, -0.6894, 0.7203, 0.07717, -0.532, 0.6494, 0.5433, -0.6063, 0.532, 0.5911, -0.2676, 0.9523, -0.1466, -0.4061, 0.876, 0.2602, -0.1498, 0.9799, 0.1316, -0.03429, -0.4002, -0.9158, 0.05264, -0.8092, -0.5852, -0.0724, -0.7011, -0.7094, 0.09336, -0.9595, -0.2658, 0.07007, -0.954, -0.2914, -0.0405, -0.9691, -0.2432, -0.2936, -0.9225, 0.2506, -0.3968, -0.9164, 0.05314, -0.1403, -0.9801, -0.1405, -0.6207, -0.7692, -0.152, -0.428, -0.8982, -0.1002, -0.783, -0.6094, 0.1244, -0.4862, 0.4588, 0.7437, -0.4788, 0.5586, 0.6773, -0.4338, 0.2948, 0.8514, -0.05148, -0.995, -0.0856, -0.2936, -0.9225, 0.2506, -0.1403, -0.9801, -0.1405, -0.03252, -0.1455, -0.9888, -0.0396, -0.5823, -0.812, 0.01761, -0.5872, -0.8093, -0.6063, 0.532, 0.5911, -0.532, 0.6494, 0.5433, -0.3294, 0.4184, 0.8464, -0.4862, 0.4588, 0.7437, -0.3294, 0.4184, 0.8464, -0.4621, 0.4668, 0.754, 0.2526, 0.2765, -0.9272, 0.4107, 0.7424, -0.5294, 0.7711, 0.4049, -0.4915, -0.07706, -0.4937, 0.8662, -0.2817, -0.3012, 0.911, -0.4309, -0.5814, 0.6901, -0.4862, 0.4588, 0.7437, -0.707, 0.1078, 0.699, -0.6091, 0.1452, 0.7797, -0.05058, -0.9205, -0.3874, 0.006418, -0.8741, -0.4857, 0.1063, -0.9114, -0.3976, 0.05883, 0.5841, 0.8096, 0.02523, 0.8108, 0.5848, -0.1764, 0.6679, 0.7231, -0.05058, -0.9205, -0.3874, -0.09526, -0.9608, -0.2603, -0.03787, -0.8322, -0.5532, -0.1238, 0.6756, -0.7268, -0.1942, 0.9153, -0.3527, -0.06569, 0.9945, -0.08174, -0.1136, 0.9315, 0.3455, -0.2062, 0.8694, 0.4489, -0.1483, 0.9135, 0.3788, -0.3143, 0.2791, -0.9074, -0.3352, 0.4169, -0.8449, -0.1386, 0.1545, -0.9782, -0.4862, 0.4588, 0.7437, -0.4338, 0.2948, 0.8514, -0.3294, 0.4184, 0.8464, -0.428, -0.8982, -0.1002, -0.08748, -0.964, -0.2511, -0.1403, -0.9801, -0.1405, -0.4187, 0.4296, 0.8001, -0.4125, 0.6425, 0.6457, -0.3412, 0.6607, 0.6686, -0.0375, 0.02919, -0.9989, -0.03248, -0.002496, -0.9995, -0.02927, 0.02666, -0.9992, -0.4916, -0.01189, 0.8707, -0.687, -0.2437, 0.6846, -0.5462, -0.2718, 0.7923, -0.364, -0.3741, -0.853, -0.4453, -0.1991, -0.8729, -0.1848, -0.02688, -0.9824, -0.004393, -0.9729, -0.2311, -0.0612, -0.9664, 0.2496, -0.05148, -0.995, -0.0856, -0.0396, -0.5823, -0.812, 0.05114, -0.7729, -0.6324, 0.01761, -0.5872, -0.8093, -0.4089, 0.9115, 0.04394, -0.5772, 0.7645, -0.2871, -0.7066, 0.6486, 0.283, -0.1238, 0.6756, -0.7268, -0.06569, 0.9945, -0.08174, 0.05791, 0.8823, -0.4671, -0.4921, 0.3491, 0.7975, -0.6091, 0.1452, 0.7797, -0.4916, -0.01189, 0.8707, -0.04927, 0.3407, -0.9389, -0.04249, 0.1097, -0.9931, -0.1629, 0.3902, -0.9062, -0.6125, 0.3594, 0.704, -0.532, 0.6494, 0.5433, -0.7068, 0.2858, 0.6471, -0.2062, 0.8694, 0.4489, -0.4125, 0.6425, 0.6457, -0.1761, 0.8951, 0.4095, -0.434, 0.5751, 0.6935, -0.4187, 0.4296, 0.8001, -0.4788, 0.5586, 0.6773, 0.1506, -0.8556, -0.4952, 0.09758, -0.8641, -0.4938, 0.05264, -0.8092, -0.5852, -0.07706, -0.4937, 0.8662, -0.4309, -0.5814, 0.6901, -0.0612, -0.9664, 0.2496, -0.2676, 0.9523, -0.1466, -0.3677, 0.7105, -0.5999, -0.4089, 0.9115, 0.04394, -0.1848, -0.02688, -0.9824, -0.4453, -0.1991, -0.8729, -0.1835, 0.06439, -0.9809, -0.4187, 0.4296, 0.8001, -0.3786, 0.567, 0.7316, -0.4125, 0.6425, 0.6457, -0.4621, 0.4668, 0.754, -0.6125, 0.3594, 0.704, -0.6677, 0.3315, 0.6665, 0.3147, -0.8407, -0.4408, 0.1506, -0.8556, -0.4952, 0.05264, -0.8092, -0.5852, -0.4947, 0.8676, -0.05114, -0.532, 0.6494, 0.5433, -0.548, 0.7397, -0.3904, 0.13, 0.756, -0.6416, 0.1316, 0.445, -0.8858, -0.04927, 0.3407, -0.9389, 0.1117, 0.9937, 0.006845, 0.05791, 0.8823, -0.4671, -0.06569, 0.9945, -0.08174, -0.03252, -0.1455, -0.9888, -0.06247, 0.04245, -0.9971, -0.06954, 0.02154, -0.9973, -0.2399, 0.8235, -0.5141, -0.3677, 0.7105, -0.5999, -0.2676, 0.9523, -0.1466, -0.0789, 0.06931, -0.9945, -0.1703, 0.07842, -0.9823, -0.2219, 0.3196, -0.9212, -0.06569, 0.9945, -0.08174, -0.2113, 0.9238, 0.3193, -0.107, 0.9557, 0.2741, -0.4453, -0.1991, -0.8729, -0.364, -0.3741, -0.853, -0.5994, -0.6061, -0.5228, -0.09526, -0.9608, -0.2603, -0.1322, -0.9691, -0.2083, -0.0405, -0.9691, -0.2432, -0.6063, 0.532, 0.5911, -0.5772, 0.7645, -0.2871, -0.6894, 0.7203, 0.07717, -0.783, -0.6094, 0.1244, -0.687, -0.2437, 0.6846, -0.8753, -0.2937, 0.3841, 0.1316, 0.445, -0.8858, 0.4107, 0.7424, -0.5294, 0.2526, 0.2765, -0.9272, -0.3968, -0.9164, 0.05314, -0.428, -0.8982, -0.1002, -0.1403, -0.9801, -0.1405, -0.00606, -0.2091, -0.9779, -0.05113, -0.03139, -0.9982, -0.01386, -0.01263, -0.9998, -0.06767, -0.1287, -0.9894, -0.03248, -0.002496, -0.9995, -0.01386, -0.01263, -0.9998, 0.2926, 0.3447, 0.8919, 0.3147, 0.5772, 0.7535, 0.2917, 0.165, 0.9422, -0.00606, -0.2091, -0.9779, 0.2011, -0.3566, -0.9124, 0.1245, -0.5562, -0.8216, 0.1316, 0.445, -0.8858, -0.02927, 0.02666, -0.9992, -0.00368, 0.09184, -0.9958, -0.4849, 0.5508, 0.6794, -0.434, 0.5751, 0.6935, -0.4788, 0.5586, 0.6773, -0.4125, 0.6425, 0.6457, -0.5173, 0.5647, 0.643, -0.4006, 0.6176, 0.6769, -0.0612, -0.9664, 0.2496, -0.004393, -0.9729, -0.2311, -0.0806, -0.9924, 0.09334, -0.1483, 0.9135, 0.3788, -0.2342, 0.7801, 0.5802, -0.08882, 0.9205, 0.3806, -0.3143, 0.2791, -0.9074, -0.6891, 0.4488, -0.569, -0.548, 0.7397, -0.3904, -0.004393, -0.9729, -0.2311, -0.1322, -0.9691, -0.2083, -0.0806, -0.9924, 0.09334, -0.00606, -0.2091, -0.9779, -0.01386, -0.01263, -0.9998, 0.2011, -0.3566, -0.9124, -0.892, -0.08195, 0.4446, -0.6677, 0.3315, 0.6665, -0.6125, 0.3594, 0.704, -0.006309, -0.9726, -0.2325, -0.1322, -0.9691, -0.2083, 0.1063, -0.9114, -0.3976, -0.2113, 0.9238, 0.3193, -0.1483, 0.9135, 0.3788, -0.08882, 0.9205, 0.3806, -0.2219, 0.3196, -0.9212, -0.3677, 0.7105, -0.5999, -0.2399, 0.8235, -0.5141, -0.06834, 0.02389, -0.9974, -0.06767, -0.1287, -0.9894, -0.05113, -0.03139, -0.9982, -0.2113, 0.9238, 0.3193, -0.08882, 0.9205, 0.3806, -0.107, 0.9557, 0.2741, -0.4862, 0.4588, 0.7437, -0.4621, 0.4668, 0.754, -0.6677, 0.3315, 0.6665, 0.1063, -0.9114, -0.3976, 0.01871, -0.9656, -0.2595, -0.006309, -0.9726, -0.2325, -0.4849, 0.5508, 0.6794, -0.4921, 0.3491, 0.7975, -0.3992, 0.4138, 0.8182, -0.413, 0.05537, 0.9091, -0.2705, 0.1694, 0.9477, -0.4921, 0.3491, 0.7975, 0.2526, 0.2765, -0.9272, -0.02927, 0.02666, -0.9992, 0.1316, 0.445, -0.8858, 0.2526, 0.2765, -0.9272, -0.0375, 0.02919, -0.9989, -0.02927, 0.02666, -0.9992, -0.5173, 0.5647, 0.643, -0.434, 0.5751, 0.6935, -0.4849, 0.5508, 0.6794, -0.03429, -0.4002, -0.9158, 0.1245, -0.5562, -0.8216, 0.05264, -0.8092, -0.5852, -0.0806, -0.9924, 0.09334, 0.02575, -0.5954, 0.803, -0.0612, -0.9664, 0.2496, 0.1157, 0.9491, 0.2931, 0.09986, 0.952, 0.2894, 0.1038, 0.9863, 0.1282, -0.4187, 0.4296, 0.8001, -0.434, 0.5751, 0.6935, -0.5173, 0.5647, 0.643, 0.1813, -0.8756, -0.4477, 0.3147, -0.8407, -0.4408, 0.05264, -0.8092, -0.5852, -0.5917, -0.7919, -0.1509, -0.5994, -0.6061, -0.5228, -0.7633, -0.5176, -0.3867, 0.2526, 0.2765, -0.9272, 0.7711, 0.4049, -0.4915, 0.3597, 0.1328, -0.9236, -0.03248, -0.002496, -0.9995, -0.0375, 0.02919, -0.9989, 0.3597, 0.1328, -0.9236, 0.1038, 0.9863, 0.1282, 0.1117, 0.9937, 0.006845, 0.1157, 0.9491, 0.2931, -0.548, 0.7397, -0.3904, -0.6894, 0.7203, 0.07717, -0.5772, 0.7645, -0.2871, -0.4309, -0.5814, 0.6901, -0.2817, -0.3012, 0.911, -0.5462, -0.2718, 0.7923, 0.3147, -0.8407, -0.4408, 0.1813, -0.8756, -0.4477, 0.1019, -0.7814, -0.6157, 0.1816, 0.9617, -0.2053, 0.05791, 0.8823, -0.4671, 0.1117, 0.9937, 0.006845, 0.05791, 0.8823, -0.4671, 0.1816, 0.9617, -0.2053, 0.13, 0.756, -0.6416, -0.4849, 0.5508, 0.6794, -0.3589, 0.4894, 0.7948, -0.5173, 0.5647, 0.643, -0.03248, -0.002496, -0.9995, 0.3597, 0.1328, -0.9236, 0.3216, -0.05488, -0.9453, -0.4006, 0.6176, 0.6769, -0.2194, 0.6867, 0.693, -0.1958, 0.7166, 0.6694, 0.4107, 0.7424, -0.5294, 0.1316, 0.445, -0.8858, 0.13, 0.756, -0.6416, 0.01761, -0.5872, -0.8093, -0.2762, -0.6285, -0.7271, -0.116, -0.1435, -0.9828, -0.107, 0.9557, 0.2741, 0.08588, 0.9221, 0.3773, 0.1157, 0.9491, 0.2931, 0.1506, -0.8556, -0.4952, 0.3147, -0.8407, -0.4408, 0.1019, -0.7814, -0.6157, -0.102, 0.03032, -0.9943, -0.1848, -0.02688, -0.9824, -0.1386, 0.1545, -0.9782, 0.08588, 0.9221, 0.3773, -0.08882, 0.9205, 0.3806, 0.1104, 0.8879, 0.4466, 0.02523, 0.8108, 0.5848, -0.08882, 0.9205, 0.3806, -0.2342, 0.7801, 0.5802, 0.02575, -0.5954, 0.803, 0.04201, -0.2224, 0.974, 0.1677, -0.06252, 0.9839, 0.1038, 0.9863, 0.1282, 0.2121, 0.9773, -0.003743, 0.1816, 0.9617, -0.2053, -0.2194, 0.6867, 0.693, 0.006354, 0.284, 0.9588, 0.05883, 0.5841, 0.8096, 0.05264, -0.8092, -0.5852, 0.1245, -0.5562, -0.8216, 0.2803, -0.8327, -0.4775, -0.02791, 0.3786, 0.9251, -0.1245, 0.434, 0.8923, -0.3589, 0.4894, 0.7948, 0.08588, 0.9221, 0.3773, 0.1104, 0.8879, 0.4466, 0.09986, 0.952, 0.2894, 0.1104, 0.8879, 0.4466, -0.08882, 0.9205, 0.3806, 0.02523, 0.8108, 0.5848, 0.08055, 0.02176, 0.9965, 0.03822, 0.05355, 0.9978, -0.2057, -0.03422, 0.978, 0.2011, -0.3566, -0.9124, -0.01386, -0.01263, -0.9998, 0.3216, -0.05488, -0.9453, 0.1117, 0.9937, 0.006845, -0.06569, 0.9945, -0.08174, 0.1157, 0.9491, 0.2931, -0.3143, 0.2791, -0.9074, -0.548, 0.7397, -0.3904, -0.3352, 0.4169, -0.8449, -0.783, -0.6094, 0.1244, -0.428, -0.8982, -0.1002, -0.3968, -0.9164, 0.05314, 0.01804, -0.8777, -0.4789, 0.1019, -0.7814, -0.6157, 0.2747, -0.704, -0.655, -0.892, -0.08195, 0.4446, -0.849, -0.5272, -0.03621, -0.8753, -0.2937, 0.3841, -0.1322, -0.9691, -0.2083, -0.004393, -0.9729, -0.2311, -0.0405, -0.9691, -0.2432, 0.1813, -0.8756, -0.4477, 0.05264, -0.8092, -0.5852, 0.2803, -0.8327, -0.4775, 0.1583, 0.6695, 0.7257, 0.2383, 0.5581, 0.7948, 0.02523, 0.8108, 0.5848, 0.7264, 0.09859, -0.6802, 0.3597, 0.1328, -0.9236, 0.8411, 0.2336, -0.4879, 0.01871, -0.9656, -0.2595, 0.01804, -0.8777, -0.4789, 0.1059, -0.9256, -0.3633, 0.3216, -0.05488, -0.9453, 0.6927, -0.4449, -0.5676, 0.2011, -0.3566, -0.9124, -0.5772, 0.7645, -0.2871, -0.3677, 0.7105, -0.5999, -0.3352, 0.4169, -0.8449, 0.04201, -0.2224, 0.974, 0.02575, -0.5954, 0.803, 0.141, -0.8018, 0.5808, 0.1059, -0.9256, -0.3633, 0.4167, -0.8436, -0.3386, 0.2311, -0.9718, 0.04583, 0.2803, -0.8327, -0.4775, 0.1245, -0.5562, -0.8216, 0.2011, -0.3566, -0.9124, 0.1583, 0.6695, 0.7257, 0.02523, 0.8108, 0.5848, 0.05883, 0.5841, 0.8096, 0.7264, 0.09859, -0.6802, 0.9753, 0.1363, -0.1735, 0.9005, 0.07772, -0.4278, -0.2705, 0.1694, 0.9477, -0.3992, 0.4138, 0.8182, -0.4921, 0.3491, 0.7975, 0.2747, -0.704, -0.655, 0.1059, -0.9256, -0.3633, 0.01804, -0.8777, -0.4789, 0.5842, 0.7626, -0.2777, 0.4107, 0.7424, -0.5294, 0.2121, 0.9773, -0.003743, 0.8507, 0.4854, -0.2019, 0.4107, 0.7424, -0.5294, 0.5842, 0.7626, -0.2777, -0.02598, -0.001672, 0.9997, 0.006354, 0.284, 0.9588, -0.1245, 0.434, 0.8923, 0.3216, -0.05488, -0.9453, 0.7264, 0.09859, -0.6802, 0.6373, -0.0522, -0.7688, 0.141, -0.8018, 0.5808, 0.05582, -0.9984, 0.005787, 0.09171, -0.995, -0.03833, 0.2023, -0.3782, 0.9033, 0.04201, -0.2224, 0.974, 0.141, -0.8018, 0.5808, 0.03822, 0.05355, 0.9978, 0.08055, 0.02176, 0.9965, 0.1567, 0.1325, 0.9787, 0.1677, -0.06252, 0.9839, 0.04201, -0.2224, 0.974, 0.2494, -0.04896, 0.9672, 0.3597, 0.1328, -0.9236, 0.7711, 0.4049, -0.4915, 0.8411, 0.2336, -0.4879, 0.07747, -0.9653, -0.2492, 0.05582, -0.9984, 0.005787, -0.006309, -0.9726, -0.2325, 0.373, -0.8462, -0.3804, 0.4167, -0.8436, -0.3386, 0.1059, -0.9256, -0.3633, 0.1718, 0.9465, 0.2733, 0.1038, 0.9863, 0.1282, 0.09986, 0.952, 0.2894, -0.9516, -0.2927, -0.09417, -0.892, -0.08195, 0.4446, -0.9075, 0.412, 0.08184, 0.9005, 0.07772, -0.4278, 0.6373, -0.0522, -0.7688, 0.7264, 0.09859, -0.6802, -0.9548, -0.2202, -0.1997, -0.7633, -0.5176, -0.3867, -0.6921, -0.2596, -0.6735, 0.6373, -0.0522, -0.7688, 0.9005, 0.07772, -0.4278, 0.6927, -0.4449, -0.5676, 0.6927, -0.4449, -0.5676, 0.9599, -0.2384, -0.1476, 0.9822, -0.1449, -0.1199, 0.509, -0.4327, -0.7441, 0.373, -0.8462, -0.3804, 0.2747, -0.704, -0.655, 0.8411, 0.2336, -0.4879, 0.7711, 0.4049, -0.4915, 0.8993, 0.4188, 0.1263, -0.849, -0.5272, -0.03621, -0.6207, -0.7692, -0.152, -0.783, -0.6094, 0.1244, 0.3633, -0.8824, -0.2991, 0.2803, -0.8327, -0.4775, 0.6927, -0.4449, -0.5676, 0.1677, -0.06252, 0.9839, 0.1509, 0.09321, 0.9841, -0.004135, -0.05296, 0.9986, 0.09171, -0.995, -0.03833, 0.01871, -0.9656, -0.2595, 0.2311, -0.9718, 0.04583, 0.7836, -0.6009, 0.1574, 0.461, -0.8872, -0.01798, 0.7574, -0.5759, -0.3078, 0.03822, 0.05355, 0.9978, -0.02791, 0.3786, 0.9251, -0.1954, 0.3269, 0.9246, 0.7574, -0.5759, -0.3078, 0.672, -0.5486, -0.4975, 0.9822, -0.1449, -0.1199, 0.2191, 0.2546, 0.9419, -0.02598, -0.001672, 0.9997, -0.02791, 0.3786, 0.9251, 0.2023, -0.3782, 0.9033, 0.2417, -0.04522, 0.9693, 0.1785, 0.2112, 0.961, 0.1567, 0.1325, 0.9787, 0.1509, 0.09321, 0.9841, 0.2437, 0.06129, 0.9679, -0.8753, -0.2937, 0.3841, -0.849, -0.5272, -0.03621, -0.783, -0.6094, 0.1244, 0.2191, 0.2546, 0.9419, 0.006354, 0.284, 0.9588, -0.02598, -0.001672, 0.9997, 0.03822, 0.05355, 0.9978, 0.2089, 0.2477, 0.946, -0.02791, 0.3786, 0.9251, -0.7633, -0.5176, -0.3867, -0.849, -0.5272, -0.03621, -0.5917, -0.7919, -0.1509, 0.9224, 0.2322, 0.3087, 0.9781, 0.2074, -0.01894, 0.8993, 0.4188, 0.1263, 0.7574, -0.5759, -0.3078, 0.509, -0.4327, -0.7441, 0.672, -0.5486, -0.4975, 0.3025, -0.03717, 0.9524, 0.2437, 0.06129, 0.9679, 0.2626, 0.06595, 0.9626, 0.3064, -0.7743, 0.5536, 0.2311, -0.9718, 0.04583, 0.461, -0.8872, -0.01798, -0.2762, -0.6285, -0.7271, -0.07314, -0.8309, -0.5516, -0.2329, -0.9374, -0.2588, 0.3856, 0.8152, 0.4322, 0.6389, 0.7581, 0.131, 0.1718, 0.9465, 0.2733, 0.7836, -0.6009, 0.1574, 0.5961, -0.438, 0.6729, 0.461, -0.8872, -0.01798, 0.672, -0.5486, -0.4975, 0.6927, -0.4449, -0.5676, 0.9822, -0.1449, -0.1199, 0.3264, -0.9218, -0.2091, 0.3633, -0.8824, -0.2991, 0.672, -0.5486, -0.4975, 0.7748, 0.2605, 0.5761, 0.5322, 0.2469, 0.8099, 0.653, 0.1286, 0.7464, 0.2311, -0.9718, 0.04583, 0.3064, -0.7743, 0.5536, 0.09171, -0.995, -0.03833, -0.7633, -0.5176, -0.3867, -0.6445, -0.7058, -0.2941, -0.849, -0.5272, -0.03621, -0.6445, -0.7058, -0.2941, -0.6207, -0.7692, -0.152, -0.849, -0.5272, -0.03621, 0.2974, 0.2181, 0.9295, 0.2399, 0.4295, 0.8706, 0.006354, 0.284, 0.9588, 0.6389, 0.7581, 0.131, 0.3856, 0.8152, 0.4322, 0.6398, 0.4919, 0.5905, -0.6891, 0.4488, -0.569, -0.7063, -0.004794, -0.7079, -0.9075, 0.412, 0.08184, 0.1718, 0.9465, 0.2733, 0.09986, 0.952, 0.2894, 0.3856, 0.8152, 0.4322, 0.9946, 0.09787, -0.03323, 0.9005, 0.07772, -0.4278, 0.9753, 0.1363, -0.1735, -0.4089, -0.3295, -0.8511, -0.6921, -0.2596, -0.6735, -0.1848, -0.02688, -0.9824, -0.3352, 0.4169, -0.8449, -0.1703, 0.07842, -0.9823, -0.1386, 0.1545, -0.9782, 0.3633, -0.8824, -0.2991, 0.6927, -0.4449, -0.5676, 0.672, -0.5486, -0.4975, 0.2494, -0.04896, 0.9672, 0.1785, 0.2112, 0.961, 0.2626, 0.06595, 0.9626, 0.6398, 0.4919, 0.5905, 0.7974, 0.3452, 0.4949, 0.8993, 0.4188, 0.1263, 0.3348, 0.6343, 0.6968, 0.1274, 0.7641, 0.6324, 0.2383, 0.5581, 0.7948, 0.2702, 0.4589, 0.8464, 0.2974, 0.2181, 0.9295, 0.2191, 0.2546, 0.9419, 0.9224, 0.2322, 0.3087, 0.8993, 0.4188, 0.1263, 0.7974, 0.3452, 0.4949, 0.9781, 0.2074, -0.01894, 0.9224, 0.2322, 0.3087, 0.9902, 0.1334, 0.04052, 0.2023, -0.3782, 0.9033, 0.3223, -0.2659, 0.9085, 0.2417, -0.04522, 0.9693, -0.6445, -0.7058, -0.2941, -0.2329, -0.9374, -0.2588, -0.6207, -0.7692, -0.152, -0.116, -0.1435, -0.9828, -0.4089, -0.3295, -0.8511, -0.1511, -0.05465, -0.987, 0.5961, -0.438, 0.6729, 0.7836, -0.6009, 0.1574, 0.8307, -0.1609, 0.5329, 0.9769, -0.162, 0.1395, 0.9822, -0.1449, -0.1199, 0.9113, 0.1185, 0.3943, 0.9753, 0.1363, -0.1735, 0.9781, 0.2074, -0.01894, 0.9902, 0.1334, 0.04052, 0.3147, 0.5772, 0.7535, 0.2089, 0.2477, 0.946, 0.2437, 0.06129, 0.9679, 0.2089, 0.2477, 0.946, 0.03822, 0.05355, 0.9978, 0.1567, 0.1325, 0.9787, 0.3348, 0.6343, 0.6968, 0.6398, 0.4919, 0.5905, 0.3856, 0.8152, 0.4322, 0.5961, -0.438, 0.6729, 0.653, 0.1286, 0.7464, 0.3916, 0.06974, 0.9175, 0.1567, 0.1325, 0.9787, 0.2437, 0.06129, 0.9679, 0.2089, 0.2477, 0.946, 0.2702, 0.4589, 0.8464, 0.2089, 0.2477, 0.946, 0.3147, 0.5772, 0.7535, 0.1785, 0.2112, 0.961, 0.3916, 0.06974, 0.9175, 0.1127, 0.09514, 0.9891, 0.2917, 0.165, 0.9422, 0.1127, 0.09514, 0.9891, 0.3916, 0.06974, 0.9175, 0.5961, -0.438, 0.6729, 0.3223, -0.2659, 0.9085, 0.3064, -0.7743, 0.5536, 0.5181, 0.3883, 0.7621, 0.4246, 0.4149, 0.8048, 0.3987, 0.3883, 0.8308, 0.7974, 0.3452, 0.4949, 0.5181, 0.3883, 0.7621, 0.594, 0.3425, 0.7279, 0.2974, 0.2181, 0.9295, 0.2702, 0.4589, 0.8464, 0.2926, 0.3447, 0.8919, 0.594, 0.3425, 0.7279, 0.7748, 0.2605, 0.5761, 0.9224, 0.2322, 0.3087, 0.3987, 0.3883, 0.8308, 0.2974, 0.2181, 0.9295, 0.3093, 0.2711, 0.9115, 0.3916, 0.06974, 0.9175, 0.2417, -0.04522, 0.9693, 0.5961, -0.438, 0.6729, 0.3025, -0.03717, 0.9524, 0.1726, 0.3458, 0.9223, 0.2917, 0.165, 0.9422, 0.7748, 0.2605, 0.5761, 0.594, 0.3425, 0.7279, 0.5322, 0.2469, 0.8099, 0.594, 0.3425, 0.7279, 0.9224, 0.2322, 0.3087, 0.7974, 0.3452, 0.4949, 0.5322, 0.2469, 0.8099, 0.3916, 0.06974, 0.9175, 0.653, 0.1286, 0.7464, 0.2917, 0.165, 0.9422, 0.3916, 0.06974, 0.9175, 0.4122, 0.2699, 0.8702, 0.9113, 0.1185, 0.3943, 0.9618, 0.1561, 0.225, 0.7748, 0.2605, 0.5761, 0.2917, 0.165, 0.9422, 0.4122, 0.2699, 0.8702, 0.3093, 0.2711, 0.9115, -0.9516, -0.2927, -0.09417, -0.7063, -0.004794, -0.7079, -0.4453, -0.1991, -0.8729, -0.2762, -0.6285, -0.7271, -0.6445, -0.7058, -0.2941, -0.6569, -0.5279, -0.5383, 0.3987, 0.3883, 0.8308, 0.3093, 0.2711, 0.9115, 0.594, 0.3425, 0.7279, -0.1703, 0.07842, -0.9823, -0.102, 0.03032, -0.9943, -0.1386, 0.1545, -0.9782, 0.3064, -0.7743, 0.5536, 0.461, -0.8872, -0.01798, 0.5961, -0.438, 0.6729, 0.5322, 0.2469, 0.8099, 0.594, 0.3425, 0.7279, 0.4122, 0.2699, 0.8702, -0.4338, 0.2948, 0.8514, -0.4788, 0.5586, 0.6773, -0.4187, 0.4296, 0.8001, -0.1245, 0.434, 0.8923, -0.02791, 0.3786, 0.9251, -0.02598, -0.001672, 0.9997])] * 3)])
me_plane = bpy.data.meshes.new('Plane')
me_plane.from_pydata([(-4.561, -4.279, 1.422), (3.963, -4.279, 1.422), (-4.561, 4.245, 1.422), (3.963, 4.245, 1.422)], [], [(0, 1, 3, 2)])
_uv = me_plane.uv_layers.new(name='UVMap')
_uv.uv.foreach_set('vector', [0.0, 0.0, 1.0, 0.0, 1.0, 1.0, 0.0, 1.0])
me_plane.materials.append(mat_snow_top)
me_plane.update()

# ---- objects
ob_rock07snow = bpy.data.objects.new('rock07snow', me_rock07white2rnd)
ob_snowgenerator = bpy.data.objects.new('SnowGenerator', me_plane)
_N = ng_snowgen.nodes; _L = ng_snowgen.links
n0 = _N.new('NodeFrame'); n0.name = 'Frame.004'; n0.location = (1978, 219)
n0.label = 'Additional Noise Displacement'
n0.width = 825
n1 = _N.new('NodeFrame'); n1.name = 'Frame'; n1.location = (-1432, -197)
n1.label = 'raycast'
n1.width = 547
n2 = _N.new('NodeFrame'); n2.name = 'Frame.001'; n2.location = (-781, 204)
n2.label = 'scatter and place points'
n2.width = 901
n3 = _N.new('NodeFrame'); n3.name = 'Frame.003'; n3.location = (1367, 208)
n3.label = 'blur'
n3.width = 570
n4 = _N.new('NodeFrame'); n4.name = 'Frame.002'; n4.location = (562, 223)
n4.label = 'meshing'
n4.width = 732
n5 = _N.new('NodeFrame'); n5.name = 'Frame.006'; n5.location = (-809, -279)
n5.label = 'get angle'
n5.width = 200
n6 = _N.new('NodeFrame'); n6.name = 'Frame.005'; n6.location = (-492, -294)
n6.label = 'thickness control'
n6.width = 758
n7 = _N.new('NodeFrame'); n7.name = 'Frame.007'; n7.location = (377, -254)
n7.label = 'Max Thickness clamp, to prevent hanging'
n7.width = 450
n8 = _N.new('GeometryNodeSetPosition'); n8.name = 'Set Position.002'; n8.location = (655, -40)
n9 = _N.new('ShaderNodeVectorMath'); n9.name = 'Vector Math'; n9.location = (461, -135)
n9.operation = 'MULTIPLY'
n10 = _N.new('ShaderNodeVectorMath'); n10.name = 'Vector Math.001'; n10.location = (264, -129)
n10.operation = 'SUBTRACT'
n10.inputs[1].default_value = (0.5, 0.5, 0.5)
n11 = _N.new('ShaderNodeCombineXYZ'); n11.name = 'Combine XYZ'; n11.location = (275, -332)
n12 = _N.new('NodeGroupInput'); n12.name = 'Group Input.002'; n12.location = (30, -435)
n13 = _N.new('ShaderNodeTexNoise'); n13.name = 'Noise Texture.001'; n13.location = (44, -155)
n13.inputs[2].default_value = 4.0
n13.inputs[3].default_value = 12.0
n14 = _N.new('NodeGroupOutput'); n14.name = 'Group Output'; n14.location = (3256, 154)
n14.hide = True
n15 = _N.new('GeometryNodeSetMaterial'); n15.name = 'Set Material'; n15.location = (3077, 192)
n15.inputs[2].default_value = mat_snow_top
n16 = _N.new('GeometryNodeSetShadeSmooth'); n16.name = 'Set Shade Smooth'; n16.location = (2877, 194)
n17 = _N.new('NodeGroupInput'); n17.name = 'Group Input'; n17.location = (-1535, 7)
n17.width = 80
n18 = _N.new('GeometryNodeCollectionInfo'); n18.name = 'Collection Info'; n18.location = (36, -67)
n18.transform_space = 'RELATIVE'
n18.inputs[0].default_value = col_rock
n19 = _N.new('GeometryNodeRealizeInstances'); n19.name = 'Realize Instances'; n19.location = (202, -71)
n20 = _N.new('GeometryNodeProximity'); n20.name = 'Geometry Proximity'; n20.location = (30, -232)
n21 = _N.new('FunctionNodeBooleanMath'); n21.name = 'Boolean Math'; n21.location = (374, -40)
n21.operation = 'NOT'
n22 = _N.new('GeometryNodeRaycast'); n22.name = 'Raycast'; n22.location = (367, -145)
n23 = _N.new('GeometryNodeDistributePointsOnFaces'); n23.name = 'Distribute Points on Faces'; n23.location = (30, -40)
n23.inputs[3].default_value = 6308.0
n23.inputs[4].default_value = 4e+04
n24 = _N.new('GeometryNodeSetPosition'); n24.name = 'Set Position'; n24.location = (731, -42)
n25 = _N.new('GeometryNodeDeleteGeometry'); n25.name = 'Delete Geometry.001'; n25.location = (511, -64)
n26 = _N.new('GeometryNodeDeleteGeometry'); n26.name = 'Delete Geometry'; n26.location = (291, -60)
n27 = _N.new('GeometryNodeSetPosition'); n27.name = 'Set Position.001'; n27.location = (401, -40)
n28 = _N.new('GeometryNodeBlurAttribute'); n28.name = 'Blur Attribute'; n28.location = (200, -141)
n28.data_type = 'FLOAT_VECTOR'
n29 = _N.new('GeometryNodeInputPosition'); n29.name = 'Position'; n29.location = (202, -299)
n30 = _N.new('NodeGroupInput'); n30.name = 'Group Input.003'; n30.location = (30, -203)
n30.hide = True
n31 = _N.new('GeometryNodeVolumeToMesh'); n31.name = 'Volume to Mesh'; n31.location = (532, -71)
n32 = _N.new('GeometryNodePointsToVolume'); n32.name = 'Points to Volume'; n32.location = (283, -40)
n32.resolution_mode = 'VOXEL_SIZE'
n33 = _N.new('NodeReroute'); n33.name = 'Reroute.001'; n33.location = (-522, -347)
n33.width = 16
n33.socket_idname = 'NodeSocketFloat'
n34 = _N.new('ShaderNodeMath'); n34.name = 'Math.001'; n34.location = (136, -271)
n34.operation = 'SUBTRACT'
n34.inputs[0].default_value = 1.0
n35 = _N.new('FunctionNodeCompare'); n35.name = 'Compare'; n35.location = (308, -270)
n35.operation = 'LESS_THAN'
n35.inputs[6].default_value = (0.0, 0.0, 0.0, 0.0)
n35.inputs[7].default_value = (0.0, 0.0, 0.0, 0.0)
n36 = _N.new('ShaderNodeSeparateXYZ'); n36.name = 'Separate XYZ'; n36.location = (30, -40)
n37 = _N.new('ShaderNodeMapRange'); n37.name = 'Map Range'; n37.location = (280, -40)
n37.clamp = False
n38 = _N.new('NodeGroupInput'); n38.name = 'Group Input.001'; n38.location = (30, -142)
n39 = _N.new('NodeGroupInput'); n39.name = 'Group Input.004'; n39.location = (30, -177)
n40 = _N.new('ShaderNodeMath'); n40.name = 'Math.006'; n40.location = (587, -80)
n40.operation = 'MULTIPLY'
n41 = _N.new('ShaderNodeClamp'); n41.name = 'Node'; n41.location = (30, -40)
n41.width = 390
n41.inputs[2].default_value = 0.15
n8.parent = n0
n9.parent = n0
n10.parent = n0
n11.parent = n0
n12.parent = n0
n13.parent = n0
n18.parent = n1
n19.parent = n1
n20.parent = n1
n21.parent = n1
n22.parent = n1
n23.parent = n2
n24.parent = n2
n25.parent = n2
n26.parent = n2
n27.parent = n3
n28.parent = n3
n29.parent = n3
n30.parent = n3
n31.parent = n4
n32.parent = n4
n34.parent = n2
n35.parent = n2
n36.parent = n5
n37.parent = n6
n38.parent = n4
n39.parent = n6
n40.parent = n6
n41.parent = n7
_L.new(n17.outputs[0], n20.inputs[0])
_L.new(n20.outputs[0], n22.inputs[2])
_L.new(n18.outputs[0], n19.inputs[0])
_L.new(n19.outputs[0], n22.inputs[0])
_L.new(n22.outputs[0], n21.inputs[0])
_L.new(n17.outputs[0], n23.inputs[0])
_L.new(n23.outputs[0], n26.inputs[0])
_L.new(n21.outputs[0], n26.inputs[1])
_L.new(n25.outputs[0], n24.inputs[0])
_L.new(n22.outputs[1], n24.inputs[2])
_L.new(n24.outputs[0], n32.inputs[0])
_L.new(n32.outputs[0], n31.inputs[0])
_L.new(n31.outputs[0], n27.inputs[0])
_L.new(n28.outputs[0], n27.inputs[2])
_L.new(n29.outputs[0], n28.inputs[0])
_L.new(n8.outputs[0], n16.inputs[0])
_L.new(n22.outputs[2], n36.inputs[0])
_L.new(n26.outputs[0], n25.inputs[0])
_L.new(n35.outputs[0], n25.inputs[1])
_L.new(n34.outputs[0], n35.inputs[1])
_L.new(n17.outputs[2], n34.inputs[1])
_L.new(n36.outputs[2], n33.inputs[0])
_L.new(n33.outputs[0], n35.inputs[0])
_L.new(n27.outputs[0], n8.inputs[0])
_L.new(n10.outputs[0], n9.inputs[0])
_L.new(n9.outputs[0], n8.inputs[3])
_L.new(n16.outputs[0], n15.inputs[0])
_L.new(n15.outputs[0], n14.inputs[0])
_L.new(n11.outputs[0], n9.inputs[1])
_L.new(n12.outputs[3], n11.inputs[2])
_L.new(n30.outputs[4], n28.inputs[1])
_L.new(n13.outputs[1], n10.inputs[0])
_L.new(n37.outputs[0], n40.inputs[0])
_L.new(n39.outputs[5], n37.inputs[3])
_L.new(n39.outputs[6], n37.inputs[4])
_L.new(n41.outputs[0], n32.inputs[4])
_L.new(n39.outputs[1], n40.inputs[1])
_L.new(n33.outputs[0], n37.inputs[0])
_L.new(n38.outputs[7], n32.inputs[2])
_L.new(n40.outputs[0], n41.inputs[0])
n14.is_active_output = True

# ---- transforms, parenting, visibility, modifiers, constraints
ob_rock07snow.location = (0.0, 0.0, 0.0)
_m = ob_rock07snow.modifiers.new('Subdivision', 'SUBSURF')
_m.render_levels = 1
ob_snowgenerator.location = (0.0, 0.0, 4.567)
ob_snowgenerator.scale = (5.394, 5.394, 5.394)
_m = ob_snowgenerator.modifiers.new('GeometryNodes', 'NODES')
_m.node_group = ng_snowgen
_gi = [s.identifier for s in ng_snowgen.interface.items_tree if s.item_type == 'SOCKET' and s.in_out == 'INPUT']
_m[_gi[1]] = 0.019  # Thickness Mult
_m[_gi[2]] = 0.73  # Max Angle
_m[_gi[3]] = 0.0  # Noise Displacement
_m[_gi[4]] = 20  # Blur Strength
_m[_gi[5]] = 0.1  # Bottom Thickness
_m[_gi[6]] = 4.7  # Top Thickness
_m[_gi[7]] = 0.01  # Voxel Size

# ---- collection membership
col_rock.objects.link(ob_rock07snow)
col_snowgenerator.objects.link(ob_snowgenerator)

# ---- scene / render settings (as saved in the file)
scene.frame_start = 1; scene.frame_end = 250; scene.frame_set(1)
scene.render.engine = 'CYCLES'
scene.cycles.sampling_pattern = 'TABULATED_SOBOL'
scene.cycles.bake_type = 'ROUGHNESS'
bpy.context.view_layer.update()

# ---- added for rendering (the .blend has no active camera): camera
cam_auto = bpy.data.cameras.new('AutoCamera')
cam_auto.lens = 50.0
cam_auto.sensor_width = 36.0
cam_auto.clip_end = 1000.0
ob_auto_camera = bpy.data.objects.new('AutoCamera', cam_auto)
scene.collection.objects.link(ob_auto_camera)
ob_auto_camera.location = (8.1087, -10.1889, 7.5136)
ob_auto_camera.rotation_euler = (1.09748, -7.21219e-08, 0.694738)
scene.camera = ob_auto_camera
bpy.context.view_layer.update()
